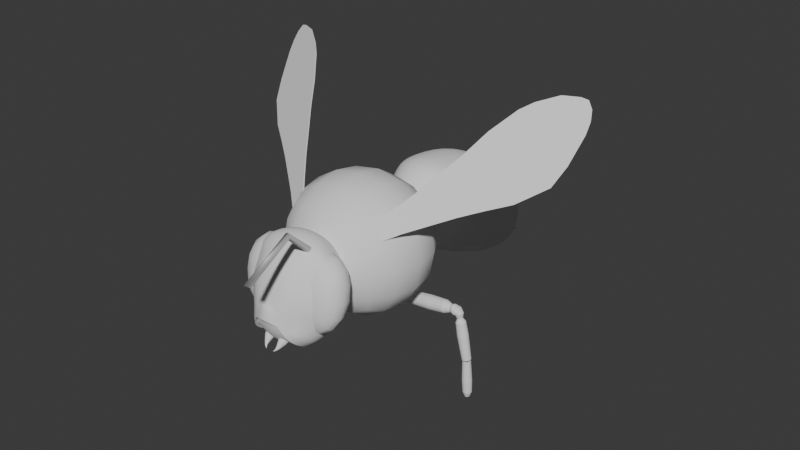 # Source: monster_bee.blend  (saved by Blender 4.4.32; exported with 4.5.12 LTS)
import bpy
from mathutils import Matrix  # noqa: F401  (used for matrix-valued properties, if any)

bpy.ops.wm.read_factory_settings(use_empty=True)
scene = bpy.context.scene
scene.name = 'Scene'

# ---- collections
col_collection = bpy.data.collections.new('Collection'); scene.collection.children.link(col_collection)

# ---- node groups
ng_smooth_by_angle = bpy.data.node_groups.new('Smooth by Angle', 'GeometryNodeTree')
_s = ng_smooth_by_angle.interface.new_socket(name='Mesh', in_out='OUTPUT', socket_type='NodeSocketGeometry')
_s = ng_smooth_by_angle.interface.new_socket(name='Mesh', in_out='INPUT', socket_type='NodeSocketGeometry')
_s = ng_smooth_by_angle.interface.new_socket(name='Angle', in_out='INPUT', socket_type='NodeSocketFloat')
_s.subtype = 'ANGLE'
_s.default_value = 0.5236
_s.min_value = 0.0
_s.max_value = 3.142
_s.description = 'Maximum face angle for smooth edges'
_s = ng_smooth_by_angle.interface.new_socket(name='Ignore Sharpness', in_out='INPUT', socket_type='NodeSocketBool')
_s.force_non_field = True
ng_smooth_by_angle.description = 'Set the sharpness of mesh edges based on the angle between the neighboring faces'
ng_smooth_by_angle.is_modifier = True
_N = ng_smooth_by_angle.nodes; _L = ng_smooth_by_angle.links
n0 = _N.new('GeometryNodeSetShadeSmooth'); n0.name = 'Set Shade Smooth'; n0.location = (120, -80)
n0.domain = 'EDGE'
n1 = _N.new('GeometryNodeSetShadeSmooth'); n1.name = 'Set Shade Smooth.001'; n1.location = (300, -80)
n2 = _N.new('NodeGroupOutput'); n2.name = 'Group Output'; n2.location = (480, -80)
n3 = _N.new('GeometryNodeInputMeshEdgeAngle'); n3.name = 'Edge Angle'; n3.location = (-440, -240)
n4 = _N.new('NodeGroupInput'); n4.name = 'Group Input'; n4.location = (-80, -80)
n5 = _N.new('GeometryNodeInputEdgeSmooth'); n5.name = 'Is Edge Smooth'; n5.location = (-260, -120)
n6 = _N.new('GeometryNodeInputShadeSmooth'); n6.name = 'Is Shade Smooth'; n6.location = (-440, -397)
n7 = _N.new('FunctionNodeCompare'); n7.name = 'Compare'; n7.location = (-260, -260)
n7.operation = 'LESS_EQUAL'
n7.inputs[6].default_value = (0.0, 0.0, 0.0, 0.0)
n7.inputs[7].default_value = (0.0, 0.0, 0.0, 0.0)
n8 = _N.new('FunctionNodeBooleanMath'); n8.name = 'Boolean Math.001'; n8.location = (-80, -260)
n9 = _N.new('NodeGroupInput'); n9.name = 'Group Input.001'; n9.location = (-440, -329)
n10 = _N.new('NodeGroupInput'); n10.name = 'Group Input.002'; n10.location = (-259, -189)
n11 = _N.new('FunctionNodeBooleanMath'); n11.name = 'Boolean Math'; n11.location = (-80, -149)
n11.operation = 'OR'
n12 = _N.new('FunctionNodeBooleanMath'); n12.name = 'Boolean Math.002'; n12.location = (-260, -380)
n12.operation = 'OR'
n13 = _N.new('NodeGroupInput'); n13.name = 'Group Input.003'; n13.location = (-440, -460)
_L.new(n3.outputs[0], n7.inputs[0])
_L.new(n1.outputs[0], n2.inputs[0])
_L.new(n9.outputs[1], n7.inputs[1])
_L.new(n7.outputs[0], n8.inputs[0])
_L.new(n4.outputs[0], n0.inputs[0])
_L.new(n0.outputs[0], n1.inputs[0])
_L.new(n8.outputs[0], n0.inputs[2])
_L.new(n10.outputs[2], n11.inputs[1])
_L.new(n5.outputs[0], n11.inputs[0])
_L.new(n11.outputs[0], n0.inputs[1])
_L.new(n13.outputs[2], n12.inputs[1])
_L.new(n6.outputs[0], n12.inputs[0])
_L.new(n12.outputs[0], n8.inputs[1])
n2.is_active_output = True

# ---- world
world_world = bpy.data.worlds.new('World'); scene.world = world_world
world_world.use_nodes = True; world_world.node_tree.nodes.clear()
_N = world_world.node_tree.nodes; _L = world_world.node_tree.links
n0 = _N.new('ShaderNodeOutputWorld'); n0.name = 'World Output'; n0.location = (300, 300)
n1 = _N.new('ShaderNodeBackground'); n1.name = 'Background'; n1.location = (10, 300)
n1.inputs[0].default_value = (0.05088, 0.05088, 0.05088, 1.0)
_L.new(n1.outputs[0], n0.inputs[0])
n0.is_active_output = True
world_world.color = (0.05088, 0.05088, 0.05088)
world_world.sun_shadow_jitter_overblur = 0.0

# ---- meshes
me_cylinder = bpy.data.meshes.new('Cylinder')
me_cylinder.from_pydata([(0.03678, -1.526, -0.09396), (0.07384, -1.387, -0.03305), (0.09094, -1.389, -0.03084), (0.106, -1.395, -0.02449), (0.1171, -1.404, -0.01477), (0.1231, -1.415, -0.002833), (0.1231, -1.427, 0.009866), (0.1171, -1.438, 0.0218), (0.106, -1.447, 0.03153), (0.09094, -1.453, 0.03788), (0.07384, -1.455, 0.04008), (0.05674, -1.453, 0.03788), (0.0417, -1.447, 0.03153), (0.03054, -1.438, 0.0218), (0.0246, -1.427, 0.009866), (0.0246, -1.415, -0.002833), (0.03054, -1.404, -0.01477), (0.0417, -1.395, -0.02449), (0.05674, -1.389, -0.03084), (0.05595, -1.501, -0.08507), (0.06412, -1.475, -0.0738), (0.07384, -1.427, -0.0537), (0.08658, -1.43, -0.05308), (0.07005, -1.478, -0.07525), (0.05815, -1.504, -0.08642), (0.09778, -1.436, -0.04922), (0.07526, -1.483, -0.07476), (0.06008, -1.507, -0.08672), (0.1061, -1.443, -0.0426), (0.07912, -1.488, -0.07239), (0.06152, -1.51, -0.08594), (0.1105, -1.452, -0.03401), (0.08118, -1.493, -0.06843), (0.06228, -1.513, -0.08417), (0.1105, -1.461, -0.02449), (0.08118, -1.498, -0.06335), (0.06228, -1.515, -0.08163), (0.1061, -1.469, -0.01518), (0.07912, -1.501, -0.05777), (0.06152, -1.517, -0.07863), (0.09778, -1.475, -0.007208), (0.07526, -1.503, -0.05235), (0.06008, -1.517, -0.07551), (0.08658, -1.478, -0.001538), (0.07005, -1.504, -0.04776), (0.05815, -1.517, -0.07267), (0.07384, -1.479, 0.001148), (0.06412, -1.502, -0.04455), (0.05595, -1.515, -0.07044), (0.0611, -1.476, 0.0005268), (0.0582, -1.499, -0.0431), (0.05375, -1.513, -0.0691), (0.0499, -1.471, -0.003328), (0.05299, -1.494, -0.04358), (0.05182, -1.51, -0.0688), (0.04159, -1.463, -0.00995), (0.04912, -1.489, -0.04595), (0.05038, -1.507, -0.06958), (0.03717, -1.454, -0.01854), (0.04707, -1.483, -0.04992), (0.04962, -1.504, -0.07134), (0.03717, -1.445, -0.02807), (0.04707, -1.479, -0.055), (0.04962, -1.502, -0.07388), (0.04159, -1.437, -0.03737), (0.04912, -1.475, -0.06058), (0.05038, -1.5, -0.07689), (0.0499, -1.431, -0.04534), (0.05299, -1.473, -0.06599), (0.05182, -1.499, -0.08), (0.0611, -1.428, -0.05101), (0.0582, -1.473, -0.07058), (0.05375, -1.5, -0.08284)], [], [(21, 1, 2, 22), (22, 2, 3, 25), (25, 3, 4, 28), (28, 4, 5, 31), (31, 5, 6, 34), (34, 6, 7, 37), (37, 7, 8, 40), (40, 8, 9, 43), (43, 9, 10, 46), (46, 10, 11, 49), (49, 11, 12, 52), (52, 12, 13, 55), (55, 13, 14, 58), (58, 14, 15, 61), (61, 15, 16, 64), (64, 16, 17, 67), (2, 1, 18, 17, 16, 15, 14, 13, 12, 11, 10, 9, 8, 7, 6, 5, 4, 3), (67, 17, 18, 70), (70, 18, 1, 21), (0, 72, 19), (72, 71, 20, 19), (71, 70, 21, 20), (0, 69, 72), (69, 68, 71, 72), (68, 67, 70, 71), (0, 66, 69), (66, 65, 68, 69), (65, 64, 67, 68), (0, 63, 66), (63, 62, 65, 66), (62, 61, 64, 65), (0, 60, 63), (60, 59, 62, 63), (59, 58, 61, 62), (0, 57, 60), (57, 56, 59, 60), (56, 55, 58, 59), (0, 54, 57), (54, 53, 56, 57), (53, 52, 55, 56), (0, 51, 54), (51, 50, 53, 54), (50, 49, 52, 53), (0, 48, 51), (48, 47, 50, 51), (47, 46, 49, 50), (0, 45, 48), (45, 44, 47, 48), (44, 43, 46, 47), (0, 42, 45), (42, 41, 44, 45), (41, 40, 43, 44), (0, 39, 42), (39, 38, 41, 42), (38, 37, 40, 41), (0, 36, 39), (36, 35, 38, 39), (35, 34, 37, 38), (0, 33, 36), (33, 32, 35, 36), (32, 31, 34, 35), (0, 30, 33), (30, 29, 32, 33), (29, 28, 31, 32), (0, 27, 30), (27, 26, 29, 30), (26, 25, 28, 29), (0, 24, 27), (24, 23, 26, 27), (23, 22, 25, 26), (0, 19, 24), (19, 20, 23, 24), (20, 21, 22, 23)])
_uv = me_cylinder.uv_layers.new(name='UVMap')
_uv.uv.foreach_set('vector', [1.0, 0.8775, 1.0, 1.0, 0.9444, 1.0, 0.9444, 0.8775, 0.9444, 0.8775, 0.9444, 1.0, 0.8889, 1.0, 0.8889, 0.8775, 0.8889, 0.8775, 0.8889, 1.0, 0.8333, 1.0, 0.8333, 0.8775, 0.8333, 0.8775, 0.8333, 1.0, 0.7778, 1.0, 0.7778, 0.8775, 0.7778, 0.8775, 0.7778, 1.0, 0.7222, 1.0, 0.7222, 0.8775, 0.7222, 0.8775, 0.7222, 1.0, 0.6667, 1.0, 0.6667, 0.8775, 0.6667, 0.8775, 0.6667, 1.0, 0.6111, 1.0, 0.6111, 0.8775, 0.6111, 0.8775, 0.6111, 1.0, 0.5556, 1.0, 0.5556, 0.8775, 0.5556, 0.8775, 0.5556, 1.0, 0.5, 1.0, 0.5, 0.8775, 0.5, 0.8775, 0.5, 1.0, 0.4444, 1.0, 0.4444, 0.8775, 0.4444, 0.8775, 0.4444, 1.0, 0.3889, 1.0, 0.3889, 0.8775, 0.3889, 0.8775, 0.3889, 1.0, 0.3333, 1.0, 0.3333, 0.8775, 0.3333, 0.8775, 0.3333, 1.0, 0.2778, 1.0, 0.2778, 0.8775, 0.2778, 0.8775, 0.2778, 1.0, 0.2222, 1.0, 0.2222, 0.8775, 0.2222, 0.8775, 0.2222, 1.0, 0.1667, 1.0, 0.1667, 0.8775, 0.1667, 0.8775, 0.1667, 1.0, 0.1111, 1.0, 0.1111, 0.8775, 0.3321, 0.4755, 0.25, 0.49, 0.1679, 0.4755, 0.09573, 0.4339, 0.04215, 0.37, 0.01365, 0.2917, 0.01365, 0.2083, 0.04215, 0.13, 0.09573, 0.06615, 0.1679, 0.02447, 0.25, 0.01, 0.3321, 0.02447, 0.4043, 0.06615, 0.4578, 0.13, 0.4864, 0.2083, 0.4864, 0.2917, 0.4578, 0.37, 0.4043, 0.4339, 0.1111, 0.8775, 0.1111, 1.0, 0.05556, 1.0, 0.05556, 0.8775, 0.05556, 0.8775, 0.05556, 1.0, -1.863e-07, 1.0, -1.863e-07, 0.8775, 0.05556, 0.5, 0.05556, 0.6275, -1.863e-07, 0.6275, 0.05556, 0.6275, 0.05556, 0.7525, -1.863e-07, 0.7525, -1.863e-07, 0.6275, 0.05556, 0.7525, 0.05556, 0.8775, -1.863e-07, 0.8775, -1.863e-07, 0.7525, 0.1111, 0.5, 0.1111, 0.6275, 0.05556, 0.6275, 0.1111, 0.6275, 0.1111, 0.7525, 0.05556, 0.7525, 0.05556, 0.6275, 0.1111, 0.7525, 0.1111, 0.8775, 0.05556, 0.8775, 0.05556, 0.7525, 0.1667, 0.5, 0.1667, 0.6275, 0.1111, 0.6275, 0.1667, 0.6275, 0.1667, 0.7525, 0.1111, 0.7525, 0.1111, 0.6275, 0.1667, 0.7525, 0.1667, 0.8775, 0.1111, 0.8775, 0.1111, 0.7525, 0.2222, 0.5, 0.2222, 0.6275, 0.1667, 0.6275, 0.2222, 0.6275, 0.2222, 0.7525, 0.1667, 0.7525, 0.1667, 0.6275, 0.2222, 0.7525, 0.2222, 0.8775, 0.1667, 0.8775, 0.1667, 0.7525, 0.2778, 0.5, 0.2778, 0.6275, 0.2222, 0.6275, 0.2778, 0.6275, 0.2778, 0.7525, 0.2222, 0.7525, 0.2222, 0.6275, 0.2778, 0.7525, 0.2778, 0.8775, 0.2222, 0.8775, 0.2222, 0.7525, 0.3333, 0.5, 0.3333, 0.6275, 0.2778, 0.6275, 0.3333, 0.6275, 0.3333, 0.7525, 0.2778, 0.7525, 0.2778, 0.6275, 0.3333, 0.7525, 0.3333, 0.8775, 0.2778, 0.8775, 0.2778, 0.7525, 0.3889, 0.5, 0.3889, 0.6275, 0.3333, 0.6275, 0.3889, 0.6275, 0.3889, 0.7525, 0.3333, 0.7525, 0.3333, 0.6275, 0.3889, 0.7525, 0.3889, 0.8775, 0.3333, 0.8775, 0.3333, 0.7525, 0.4444, 0.5, 0.4444, 0.6275, 0.3889, 0.6275, 0.4444, 0.6275, 0.4444, 0.7525, 0.3889, 0.7525, 0.3889, 0.6275, 0.4444, 0.7525, 0.4444, 0.8775, 0.3889, 0.8775, 0.3889, 0.7525, 0.5, 0.5, 0.5, 0.6275, 0.4444, 0.6275, 0.5, 0.6275, 0.5, 0.7525, 0.4444, 0.7525, 0.4444, 0.6275, 0.5, 0.7525, 0.5, 0.8775, 0.4444, 0.8775, 0.4444, 0.7525, 0.5556, 0.5, 0.5556, 0.6275, 0.5, 0.6275, 0.5556, 0.6275, 0.5556, 0.7525, 0.5, 0.7525, 0.5, 0.6275, 0.5556, 0.7525, 0.5556, 0.8775, 0.5, 0.8775, 0.5, 0.7525, 0.6111, 0.5, 0.6111, 0.6275, 0.5556, 0.6275, 0.6111, 0.6275, 0.6111, 0.7525, 0.5556, 0.7525, 0.5556, 0.6275, 0.6111, 0.7525, 0.6111, 0.8775, 0.5556, 0.8775, 0.5556, 0.7525, 0.6667, 0.5, 0.6667, 0.6275, 0.6111, 0.6275, 0.6667, 0.6275, 0.6667, 0.7525, 0.6111, 0.7525, 0.6111, 0.6275, 0.6667, 0.7525, 0.6667, 0.8775, 0.6111, 0.8775, 0.6111, 0.7525, 0.7222, 0.5, 0.7222, 0.6275, 0.6667, 0.6275, 0.7222, 0.6275, 0.7222, 0.7525, 0.6667, 0.7525, 0.6667, 0.6275, 0.7222, 0.7525, 0.7222, 0.8775, 0.6667, 0.8775, 0.6667, 0.7525, 0.7778, 0.5, 0.7778, 0.6275, 0.7222, 0.6275, 0.7778, 0.6275, 0.7778, 0.7525, 0.7222, 0.7525, 0.7222, 0.6275, 0.7778, 0.7525, 0.7778, 0.8775, 0.7222, 0.8775, 0.7222, 0.7525, 0.8333, 0.5, 0.8333, 0.6275, 0.7778, 0.6275, 0.8333, 0.6275, 0.8333, 0.7525, 0.7778, 0.7525, 0.7778, 0.6275, 0.8333, 0.7525, 0.8333, 0.8775, 0.7778, 0.8775, 0.7778, 0.7525, 0.8889, 0.5, 0.8889, 0.6275, 0.8333, 0.6275, 0.8889, 0.6275, 0.8889, 0.7525, 0.8333, 0.7525, 0.8333, 0.6275, 0.8889, 0.7525, 0.8889, 0.8775, 0.8333, 0.8775, 0.8333, 0.7525, 0.9444, 0.5, 0.9444, 0.6275, 0.8889, 0.6275, 0.9444, 0.6275, 0.9444, 0.7525, 0.8889, 0.7525, 0.8889, 0.6275, 0.9444, 0.7525, 0.9444, 0.8775, 0.8889, 0.8775, 0.8889, 0.7525, 1.0, 0.5, 1.0, 0.6275, 0.9444, 0.6275, 1.0, 0.6275, 1.0, 0.7525, 0.9444, 0.7525, 0.9444, 0.6275, 1.0, 0.7525, 1.0, 0.8775, 0.9444, 0.8775, 0.9444, 0.7525])
me_cylinder.update()
me_cube = bpy.data.meshes.new('Cube')
me_cube.from_pydata([(0.1059, -1.316, 0.2238), (0.1168, -1.24, 0.6199), (0.1086, -1.145, 0.1564), (0.1196, -1.01, 0.5659), (0.4108, -1.32, 0.2174), (0.4217, -1.245, 0.6131), (0.4135, -1.15, 0.1499), (0.4245, -1.015, 0.5591), (0.08502, -1.187, 0.1406), (0.07263, -1.241, 0.1458), (0.08338, -1.288, 0.1807), (0.08564, -1.313, 0.2956), (0.07761, -1.298, 0.4199), (0.09212, -1.275, 0.5405), (0.09591, -1.186, 0.6395), (0.08596, -1.114, 0.6389), (0.09755, -1.05, 0.6075), (0.09529, -1.012, 0.4783), (0.08098, -1.046, 0.3565), (0.08881, -1.079, 0.2331), (0.3509, -1.153, 0.12), (0.2602, -1.15, 0.1041), (0.17, -1.151, 0.1238), (0.1826, -0.9878, 0.5906), (0.2735, -0.9777, 0.6015), (0.3635, -0.9909, 0.5866), (0.4447, -1.018, 0.4706), (0.4527, -1.052, 0.3482), (0.4382, -1.085, 0.2254), (0.4328, -1.293, 0.1733), (0.4444, -1.247, 0.138), (0.4344, -1.192, 0.1332), (0.447, -1.056, 0.5998), (0.4577, -1.121, 0.6306), (0.4453, -1.192, 0.6318), (0.4415, -1.281, 0.5327), (0.4494, -1.304, 0.4117), (0.435, -1.319, 0.2879), (0.1669, -1.337, 0.1974), (0.2568, -1.348, 0.1827), (0.3478, -1.339, 0.1935), (0.3603, -1.254, 0.6484), (0.2701, -1.258, 0.6672), (0.1794, -1.251, 0.6524), (0.03855, -1.272, 0.273), (0.02585, -1.246, 0.406), (0.04546, -1.213, 0.5357), (0.02313, -1.201, 0.2489), (0.00918, -1.169, 0.3883), (0.03041, -1.139, 0.526), (0.0403, -1.127, 0.2385), (0.02769, -1.093, 0.3697), (0.04721, -1.068, 0.5014), (0.1673, -1.059, 0.2178), (0.1657, -1.008, 0.3451), (0.1742, -0.9755, 0.4761), (0.2637, -1.05, 0.2053), (0.2675, -0.9964, 0.3394), (0.271, -0.9636, 0.4778), (0.3601, -1.062, 0.2135), (0.3689, -1.011, 0.3406), (0.367, -0.9788, 0.4718), (0.4849, -1.134, 0.2286), (0.5045, -1.101, 0.3591), (0.4918, -1.076, 0.4915), (0.4999, -1.209, 0.2383), (0.5212, -1.178, 0.3769), (0.5072, -1.147, 0.5153), (0.4831, -1.279, 0.2631), (0.5026, -1.254, 0.3954), (0.49, -1.221, 0.5258), (0.3561, -1.355, 0.2898), (0.3646, -1.342, 0.4228), (0.363, -1.313, 0.5509), (0.2594, -1.367, 0.2876), (0.2628, -1.354, 0.428), (0.2666, -1.322, 0.5626), (0.1633, -1.352, 0.2941), (0.1614, -1.339, 0.4273), (0.1702, -1.31, 0.5551), (0.1617, -1.201, 0.0733), (0.2575, -1.205, 0.04812), (0.3545, -1.204, 0.06922), (0.155, -1.261, 0.07298), (0.256, -1.268, 0.04687), (0.3582, -1.264, 0.06868), (0.1599, -1.309, 0.116), (0.2557, -1.319, 0.09318), (0.3527, -1.312, 0.1119), (0.3704, -1.036, 0.6647), (0.2746, -1.025, 0.6875), (0.1776, -1.032, 0.669), (0.3753, -1.104, 0.7034), (0.2743, -1.097, 0.7291), (0.1721, -1.1, 0.7079), (0.3687, -1.181, 0.6987), (0.2728, -1.178, 0.7232), (0.1759, -1.178, 0.703)], [], [(44, 45, 48, 47), (45, 46, 49, 48), (47, 48, 51, 50), (48, 49, 52, 51), (0, 11, 44, 10), (11, 12, 45, 44), (12, 13, 46, 45), (13, 1, 14, 46), (46, 14, 15, 49), (49, 15, 16, 52), (52, 16, 3, 17), (51, 52, 17, 18), (50, 51, 18, 19), (8, 50, 19, 2), (9, 47, 50, 8), (10, 44, 47, 9), (53, 54, 57, 56), (54, 55, 58, 57), (56, 57, 60, 59), (57, 58, 61, 60), (2, 19, 53, 22), (19, 18, 54, 53), (18, 17, 55, 54), (17, 3, 23, 55), (55, 23, 24, 58), (58, 24, 25, 61), (61, 25, 7, 26), (60, 61, 26, 27), (59, 60, 27, 28), (20, 59, 28, 6), (21, 56, 59, 20), (22, 53, 56, 21), (62, 63, 66, 65), (63, 64, 67, 66), (65, 66, 69, 68), (66, 67, 70, 69), (6, 28, 62, 31), (28, 27, 63, 62), (27, 26, 64, 63), (26, 7, 32, 64), (64, 32, 33, 67), (67, 33, 34, 70), (70, 34, 5, 35), (69, 70, 35, 36), (68, 69, 36, 37), (29, 68, 37, 4), (30, 65, 68, 29), (31, 62, 65, 30), (71, 72, 75, 74), (72, 73, 76, 75), (74, 75, 78, 77), (75, 76, 79, 78), (4, 37, 71, 40), (37, 36, 72, 71), (36, 35, 73, 72), (35, 5, 41, 73), (73, 41, 42, 76), (76, 42, 43, 79), (79, 43, 1, 13), (78, 79, 13, 12), (77, 78, 12, 11), (38, 77, 11, 0), (39, 74, 77, 38), (40, 71, 74, 39), (80, 81, 84, 83), (81, 82, 85, 84), (83, 84, 87, 86), (84, 85, 88, 87), (2, 22, 80, 8), (22, 21, 81, 80), (21, 20, 82, 81), (20, 6, 31, 82), (82, 31, 30, 85), (85, 30, 29, 88), (88, 29, 4, 40), (87, 88, 40, 39), (86, 87, 39, 38), (10, 86, 38, 0), (9, 83, 86, 10), (8, 80, 83, 9), (89, 90, 93, 92), (90, 91, 94, 93), (92, 93, 96, 95), (93, 94, 97, 96), (7, 25, 89, 32), (25, 24, 90, 89), (24, 23, 91, 90), (23, 3, 16, 91), (91, 16, 15, 94), (94, 15, 14, 97), (97, 14, 1, 43), (96, 97, 43, 42), (95, 96, 42, 41), (34, 95, 41, 5), (33, 92, 95, 34), (32, 89, 92, 33)])
me_cube.polygons.foreach_set('use_smooth', [True] * 96)
_uv = me_cube.uv_layers.new(name='UVMap')
_uv.uv.foreach_set('vector', [0.4375, 0.0625, 0.5, 0.0625, 0.5, 0.125, 0.4375, 0.125, 0.5, 0.0625, 0.5625, 0.0625, 0.5625, 0.125, 0.5, 0.125, 0.4375, 0.125, 0.5, 0.125, 0.5, 0.1875, 0.4375, 0.1875, 0.5, 0.125, 0.5625, 0.125, 0.5625, 0.1875, 0.5, 0.1875, 0.375, 0.0, 0.4375, 0.0, 0.4375, 0.0625, 0.375, 0.0625, 0.4375, 0.0, 0.5, 0.0, 0.5, 0.0625, 0.4375, 0.0625, 0.5, 0.0, 0.5625, 0.0, 0.5625, 0.0625, 0.5, 0.0625, 0.5625, 0.0, 0.625, 0.0, 0.625, 0.0625, 0.5625, 0.0625, 0.5625, 0.0625, 0.625, 0.0625, 0.625, 0.125, 0.5625, 0.125, 0.5625, 0.125, 0.625, 0.125, 0.625, 0.1875, 0.5625, 0.1875, 0.5625, 0.1875, 0.625, 0.1875, 0.625, 0.25, 0.5625, 0.25, 0.5, 0.1875, 0.5625, 0.1875, 0.5625, 0.25, 0.5, 0.25, 0.4375, 0.1875, 0.5, 0.1875, 0.5, 0.25, 0.4375, 0.25, 0.375, 0.1875, 0.4375, 0.1875, 0.4375, 0.25, 0.375, 0.25, 0.375, 0.125, 0.4375, 0.125, 0.4375, 0.1875, 0.375, 0.1875, 0.375, 0.0625, 0.4375, 0.0625, 0.4375, 0.125, 0.375, 0.125, 0.4375, 0.3125, 0.5, 0.3125, 0.5, 0.375, 0.4375, 0.375, 0.5, 0.3125, 0.5625, 0.3125, 0.5625, 0.375, 0.5, 0.375, 0.4375, 0.375, 0.5, 0.375, 0.5, 0.4375, 0.4375, 0.4375, 0.5, 0.375, 0.5625, 0.375, 0.5625, 0.4375, 0.5, 0.4375, 0.375, 0.25, 0.4375, 0.25, 0.4375, 0.3125, 0.375, 0.3125, 0.4375, 0.25, 0.5, 0.25, 0.5, 0.3125, 0.4375, 0.3125, 0.5, 0.25, 0.5625, 0.25, 0.5625, 0.3125, 0.5, 0.3125, 0.5625, 0.25, 0.625, 0.25, 0.625, 0.3125, 0.5625, 0.3125, 0.5625, 0.3125, 0.625, 0.3125, 0.625, 0.375, 0.5625, 0.375, 0.5625, 0.375, 0.625, 0.375, 0.625, 0.4375, 0.5625, 0.4375, 0.5625, 0.4375, 0.625, 0.4375, 0.625, 0.5, 0.5625, 0.5, 0.5, 0.4375, 0.5625, 0.4375, 0.5625, 0.5, 0.5, 0.5, 0.4375, 0.4375, 0.5, 0.4375, 0.5, 0.5, 0.4375, 0.5, 0.375, 0.4375, 0.4375, 0.4375, 0.4375, 0.5, 0.375, 0.5, 0.375, 0.375, 0.4375, 0.375, 0.4375, 0.4375, 0.375, 0.4375, 0.375, 0.3125, 0.4375, 0.3125, 0.4375, 0.375, 0.375, 0.375, 0.4375, 0.5625, 0.5, 0.5625, 0.5, 0.625, 0.4375, 0.625, 0.5, 0.5625, 0.5625, 0.5625, 0.5625, 0.625, 0.5, 0.625, 0.4375, 0.625, 0.5, 0.625, 0.5, 0.6875, 0.4375, 0.6875, 0.5, 0.625, 0.5625, 0.625, 0.5625, 0.6875, 0.5, 0.6875, 0.375, 0.5, 0.4375, 0.5, 0.4375, 0.5625, 0.375, 0.5625, 0.4375, 0.5, 0.5, 0.5, 0.5, 0.5625, 0.4375, 0.5625, 0.5, 0.5, 0.5625, 0.5, 0.5625, 0.5625, 0.5, 0.5625, 0.5625, 0.5, 0.625, 0.5, 0.625, 0.5625, 0.5625, 0.5625, 0.5625, 0.5625, 0.625, 0.5625, 0.625, 0.625, 0.5625, 0.625, 0.5625, 0.625, 0.625, 0.625, 0.625, 0.6875, 0.5625, 0.6875, 0.5625, 0.6875, 0.625, 0.6875, 0.625, 0.75, 0.5625, 0.75, 0.5, 0.6875, 0.5625, 0.6875, 0.5625, 0.75, 0.5, 0.75, 0.4375, 0.6875, 0.5, 0.6875, 0.5, 0.75, 0.4375, 0.75, 0.375, 0.6875, 0.4375, 0.6875, 0.4375, 0.75, 0.375, 0.75, 0.375, 0.625, 0.4375, 0.625, 0.4375, 0.6875, 0.375, 0.6875, 0.375, 0.5625, 0.4375, 0.5625, 0.4375, 0.625, 0.375, 0.625, 0.4375, 0.8125, 0.5, 0.8125, 0.5, 0.875, 0.4375, 0.875, 0.5, 0.8125, 0.5625, 0.8125, 0.5625, 0.875, 0.5, 0.875, 0.4375, 0.875, 0.5, 0.875, 0.5, 0.9375, 0.4375, 0.9375, 0.5, 0.875, 0.5625, 0.875, 0.5625, 0.9375, 0.5, 0.9375, 0.375, 0.75, 0.4375, 0.75, 0.4375, 0.8125, 0.375, 0.8125, 0.4375, 0.75, 0.5, 0.75, 0.5, 0.8125, 0.4375, 0.8125, 0.5, 0.75, 0.5625, 0.75, 0.5625, 0.8125, 0.5, 0.8125, 0.5625, 0.75, 0.625, 0.75, 0.625, 0.8125, 0.5625, 0.8125, 0.5625, 0.8125, 0.625, 0.8125, 0.625, 0.875, 0.5625, 0.875, 0.5625, 0.875, 0.625, 0.875, 0.625, 0.9375, 0.5625, 0.9375, 0.5625, 0.9375, 0.625, 0.9375, 0.625, 1.0, 0.5625, 1.0, 0.5, 0.9375, 0.5625, 0.9375, 0.5625, 1.0, 0.5, 1.0, 0.4375, 0.9375, 0.5, 0.9375, 0.5, 1.0, 0.4375, 1.0, 0.375, 0.9375, 0.4375, 0.9375, 0.4375, 1.0, 0.375, 1.0, 0.375, 0.875, 0.4375, 0.875, 0.4375, 0.9375, 0.375, 0.9375, 0.375, 0.8125, 0.4375, 0.8125, 0.4375, 0.875, 0.375, 0.875, 0.1875, 0.5625, 0.25, 0.5625, 0.25, 0.625, 0.1875, 0.625, 0.25, 0.5625, 0.3125, 0.5625, 0.3125, 0.625, 0.25, 0.625, 0.1875, 0.625, 0.25, 0.625, 0.25, 0.6875, 0.1875, 0.6875, 0.25, 0.625, 0.3125, 0.625, 0.3125, 0.6875, 0.25, 0.6875, 0.125, 0.5, 0.1875, 0.5, 0.1875, 0.5625, 0.125, 0.5625, 0.1875, 0.5, 0.25, 0.5, 0.25, 0.5625, 0.1875, 0.5625, 0.25, 0.5, 0.3125, 0.5, 0.3125, 0.5625, 0.25, 0.5625, 0.3125, 0.5, 0.375, 0.5, 0.375, 0.5625, 0.3125, 0.5625, 0.3125, 0.5625, 0.375, 0.5625, 0.375, 0.625, 0.3125, 0.625, 0.3125, 0.625, 0.375, 0.625, 0.375, 0.6875, 0.3125, 0.6875, 0.3125, 0.6875, 0.375, 0.6875, 0.375, 0.75, 0.3125, 0.75, 0.25, 0.6875, 0.3125, 0.6875, 0.3125, 0.75, 0.25, 0.75, 0.1875, 0.6875, 0.25, 0.6875, 0.25, 0.75, 0.1875, 0.75, 0.125, 0.6875, 0.1875, 0.6875, 0.1875, 0.75, 0.125, 0.75, 0.125, 0.625, 0.1875, 0.625, 0.1875, 0.6875, 0.125, 0.6875, 0.125, 0.5625, 0.1875, 0.5625, 0.1875, 0.625, 0.125, 0.625, 0.6875, 0.5625, 0.75, 0.5625, 0.75, 0.625, 0.6875, 0.625, 0.75, 0.5625, 0.8125, 0.5625, 0.8125, 0.625, 0.75, 0.625, 0.6875, 0.625, 0.75, 0.625, 0.75, 0.6875, 0.6875, 0.6875, 0.75, 0.625, 0.8125, 0.625, 0.8125, 0.6875, 0.75, 0.6875, 0.625, 0.5, 0.6875, 0.5, 0.6875, 0.5625, 0.625, 0.5625, 0.6875, 0.5, 0.75, 0.5, 0.75, 0.5625, 0.6875, 0.5625, 0.75, 0.5, 0.8125, 0.5, 0.8125, 0.5625, 0.75, 0.5625, 0.8125, 0.5, 0.875, 0.5, 0.875, 0.5625, 0.8125, 0.5625, 0.8125, 0.5625, 0.875, 0.5625, 0.875, 0.625, 0.8125, 0.625, 0.8125, 0.625, 0.875, 0.625, 0.875, 0.6875, 0.8125, 0.6875, 0.8125, 0.6875, 0.875, 0.6875, 0.875, 0.75, 0.8125, 0.75, 0.75, 0.6875, 0.8125, 0.6875, 0.8125, 0.75, 0.75, 0.75, 0.6875, 0.6875, 0.75, 0.6875, 0.75, 0.75, 0.6875, 0.75, 0.625, 0.6875, 0.6875, 0.6875, 0.6875, 0.75, 0.625, 0.75, 0.625, 0.625, 0.6875, 0.625, 0.6875, 0.6875, 0.625, 0.6875, 0.625, 0.5625, 0.6875, 0.5625, 0.6875, 0.625, 0.625, 0.625])
me_cube.update()
me_circle = bpy.data.meshes.new('Circle')
me_circle.from_pydata([(0.3853, -0.7827, 0.7137), (0.3508, -0.7489, 0.7932), (0.4053, -0.6704, 0.8691), (0.5112, -0.5405, 0.9819), (0.6092, -0.4172, 1.091), (0.7306, -0.2501, 1.248), (0.8422, -0.09797, 1.39), (0.9572, 0.0777, 1.566), (1.107, 0.2649, 1.731), (1.2, 0.3532, 1.791), (1.361, 0.4779, 1.851), (1.498, 0.5483, 1.848), (1.558, 0.5694, 1.831), (1.603, 0.5523, 1.768), (1.624, 0.5089, 1.685), (1.624, 0.4461, 1.59), (1.582, 0.2791, 1.368), (1.523, 0.1464, 1.213), (1.316, -0.05277, 1.076), (1.132, -0.191, 1.014), (0.9645, -0.3202, 0.9519), (0.8004, -0.4536, 0.8807), (0.6217, -0.5995, 0.8024), (0.5039, -0.7034, 0.7389), (0.3813, -0.775, 0.7087), (0.3468, -0.7413, 0.7882), (0.4012, -0.6628, 0.8641), (0.5072, -0.5328, 0.9769), (0.6051, -0.4096, 1.086), (0.7265, -0.2424, 1.243), (0.8382, -0.09032, 1.385), (0.9532, 0.08535, 1.561), (1.103, 0.2726, 1.726), (1.196, 0.3609, 1.786), (1.357, 0.4855, 1.846), (1.494, 0.556, 1.843), (1.554, 0.5771, 1.826), (1.599, 0.56, 1.763), (1.62, 0.5166, 1.68), (1.62, 0.4538, 1.585), (1.578, 0.2867, 1.363), (1.519, 0.1541, 1.208), (1.312, -0.04512, 1.071), (1.128, -0.1834, 1.009), (0.9604, -0.3125, 0.9469), (0.7963, -0.446, 0.8757), (0.6176, -0.5918, 0.7974), (0.4998, -0.6957, 0.7339)], [], [(1, 0, 23, 22, 21, 20, 19, 18, 17, 16, 15, 14, 13, 12, 11, 10, 9, 8, 7, 6, 5, 4, 3, 2), (25, 26, 27, 28, 29, 30, 31, 32, 33, 34, 35, 36, 37, 38, 39, 40, 41, 42, 43, 44, 45, 46, 47, 24), (8, 9, 33, 32), (23, 0, 24, 47), (1, 2, 26, 25), (16, 17, 41, 40), (9, 10, 34, 33), (2, 3, 27, 26), (17, 18, 42, 41), (10, 11, 35, 34), (3, 4, 28, 27), (18, 19, 43, 42), (11, 12, 36, 35), (4, 5, 29, 28), (19, 20, 44, 43), (12, 13, 37, 36), (5, 6, 30, 29), (20, 21, 45, 44), (13, 14, 38, 37), (6, 7, 31, 30), (21, 22, 46, 45), (14, 15, 39, 38), (7, 8, 32, 31), (22, 23, 47, 46), (0, 1, 25, 24), (15, 16, 40, 39)])
_uv = me_circle.uv_layers.new(name='UVMap')
_uv.uv.foreach_set('vector', [0.0, 0.0, 0.0, 0.0, 0.0, 0.0, 0.0, 0.0, 0.0, 0.0, 0.0, 0.0, 0.0, 0.0, 0.0, 0.0, 0.0, 0.0, 0.0, 0.0, 0.0, 0.0, 0.0, 0.0, 0.0, 0.0, 0.0, 0.0, 0.0, 0.0, 0.0, 0.0, 0.0, 0.0, 0.0, 0.0, 0.0, 0.0, 0.0, 0.0, 0.0, 0.0, 0.0, 0.0, 0.0, 0.0, 0.0, 0.0, 0.0, 0.0, 0.0, 0.0, 0.0, 0.0, 0.0, 0.0, 0.0, 0.0, 0.0, 0.0, 0.0, 0.0, 0.0, 0.0, 0.0, 0.0, 0.0, 0.0, 0.0, 0.0, 0.0, 0.0, 0.0, 0.0, 0.0, 0.0, 0.0, 0.0, 0.0, 0.0, 0.0, 0.0, 0.0, 0.0, 0.0, 0.0, 0.0, 0.0, 0.0, 0.0, 0.0, 0.0, 0.0, 0.0, 0.0, 0.0, 0.0, 0.0, 0.0, 0.0, 0.0, 0.0, 0.0, 0.0, 0.0, 0.0, 0.0, 0.0, 0.0, 0.0, 0.0, 0.0, 0.0, 0.0, 0.0, 0.0, 0.0, 0.0, 0.0, 0.0, 0.0, 0.0, 0.0, 0.0, 0.0, 0.0, 0.0, 0.0, 0.0, 0.0, 0.0, 0.0, 0.0, 0.0, 0.0, 0.0, 0.0, 0.0, 0.0, 0.0, 0.0, 0.0, 0.0, 0.0, 0.0, 0.0, 0.0, 0.0, 0.0, 0.0, 0.0, 0.0, 0.0, 0.0, 0.0, 0.0, 0.0, 0.0, 0.0, 0.0, 0.0, 0.0, 0.0, 0.0, 0.0, 0.0, 0.0, 0.0, 0.0, 0.0, 0.0, 0.0, 0.0, 0.0, 0.0, 0.0, 0.0, 0.0, 0.0, 0.0, 0.0, 0.0, 0.0, 0.0, 0.0, 0.0, 0.0, 0.0, 0.0, 0.0, 0.0, 0.0, 0.0, 0.0, 0.0, 0.0, 0.0, 0.0, 0.0, 0.0, 0.0, 0.0, 0.0, 0.0, 0.0, 0.0, 0.0, 0.0, 0.0, 0.0, 0.0, 0.0, 0.0, 0.0, 0.0, 0.0, 0.0, 0.0, 0.0, 0.0, 0.0, 0.0, 0.0, 0.0, 0.0, 0.0, 0.0, 0.0, 0.0, 0.0, 0.0, 0.0, 0.0, 0.0, 0.0, 0.0, 0.0, 0.0, 0.0, 0.0, 0.0, 0.0, 0.0, 0.0, 0.0, 0.0, 0.0, 0.0, 0.0, 0.0, 0.0, 0.0, 0.0, 0.0, 0.0, 0.0, 0.0, 0.0, 0.0, 0.0, 0.0, 0.0, 0.0, 0.0, 0.0, 0.0, 0.0, 0.0, 0.0, 0.0, 0.0, 0.0, 0.0, 0.0, 0.0, 0.0, 0.0, 0.0, 0.0, 0.0, 0.0, 0.0, 0.0, 0.0, 0.0, 0.0, 0.0, 0.0])
me_circle.update()
me_cylinder_001 = bpy.data.meshes.new('Cylinder.001')
me_cylinder_001.from_pydata([(-2.227, 20.71, -0.1367), (0.0, 1.0, 1.0), (-1.85, 20.77, -0.1376), (0.3827, 0.9239, 1.0), (-1.51, 20.84, -0.1465), (0.7071, 0.7071, 1.0), (-1.257, 20.9, -0.162), (0.9239, 0.3827, 1.0), (-1.131, 20.94, -0.1819), (1.0, 0.0, 1.0), (-1.152, 20.97, -0.203), (0.9239, -0.3827, 1.0), (-1.315, 20.97, -0.2221), (0.7071, -0.7071, 1.0), (-1.595, 20.95, -0.2364), (0.3827, -0.9239, 1.0), (-1.951, 20.9, -0.2437), (0.0, -1.0, 1.0), (-2.329, 20.84, -0.2428), (-0.3827, -0.9239, 1.0), (-2.669, 20.78, -0.2339), (-0.7071, -0.7071, 1.0), (-2.922, 20.72, -0.2184), (-0.9239, -0.3827, 1.0), (-3.047, 20.67, -0.1985), (-1.0, 0.0, 1.0), (-3.027, 20.64, -0.1774), (-0.9239, 0.3827, 1.0), (-2.864, 20.64, -0.1583), (-0.7071, 0.7071, 1.0), (-2.583, 20.67, -0.144), (-0.3827, 0.9239, 1.0), (-0.492, 3.098, 0.1907), (-0.1044, 3.068, 0.1888), (0.2369, 2.921, 0.1822), (0.48, 2.677, 0.172), (0.5878, 2.375, 0.1598), (0.544, 2.06, 0.1472), (0.3552, 1.78, 0.1364), (0.0502, 1.578, 0.1289), (-0.3246, 1.485, 0.1258), (-0.7122, 1.514, 0.1277), (-1.054, 1.662, 0.1343), (-1.297, 1.905, 0.1444), (-1.404, 2.208, 0.1567), (-1.361, 2.522, 0.1693), (-1.172, 2.802, 0.1801), (-0.8668, 3.004, 0.1876)], [], [(32, 1, 3, 33), (33, 3, 5, 34), (34, 5, 7, 35), (35, 7, 9, 36), (36, 9, 11, 37), (37, 11, 13, 38), (38, 13, 15, 39), (39, 15, 17, 40), (40, 17, 19, 41), (41, 19, 21, 42), (42, 21, 23, 43), (43, 23, 25, 44), (44, 25, 27, 45), (45, 27, 29, 46), (3, 1, 31, 29, 27, 25, 23, 21, 19, 17, 15, 13, 11, 9, 7, 5), (46, 29, 31, 47), (47, 31, 1, 32), (0, 2, 4, 6, 8, 10, 12, 14, 16, 18, 20, 22, 24, 26, 28, 30), (30, 47, 32, 0), (28, 46, 47, 30), (26, 45, 46, 28), (24, 44, 45, 26), (22, 43, 44, 24), (20, 42, 43, 22), (18, 41, 42, 20), (16, 40, 41, 18), (14, 39, 40, 16), (12, 38, 39, 14), (10, 37, 38, 12), (8, 36, 37, 10), (6, 35, 36, 8), (4, 34, 35, 6), (2, 33, 34, 4), (0, 32, 33, 2)])
me_cylinder_001.polygons.foreach_set('use_smooth', [True] * 34)
_uv = me_cylinder_001.uv_layers.new(name='UVMap')
_uv.uv.foreach_set('vector', [1.0, 0.75, 1.0, 1.0, 0.9375, 1.0, 0.9375, 0.75, 0.9375, 0.75, 0.9375, 1.0, 0.875, 1.0, 0.875, 0.75, 0.875, 0.75, 0.875, 1.0, 0.8125, 1.0, 0.8125, 0.75, 0.8125, 0.75, 0.8125, 1.0, 0.75, 1.0, 0.75, 0.75, 0.75, 0.75, 0.75, 1.0, 0.6875, 1.0, 0.6875, 0.75, 0.6875, 0.75, 0.6875, 1.0, 0.625, 1.0, 0.625, 0.75, 0.625, 0.75, 0.625, 1.0, 0.5625, 1.0, 0.5625, 0.75, 0.5625, 0.75, 0.5625, 1.0, 0.5, 1.0, 0.5, 0.75, 0.5, 0.75, 0.5, 1.0, 0.4375, 1.0, 0.4375, 0.75, 0.4375, 0.75, 0.4375, 1.0, 0.375, 1.0, 0.375, 0.75, 0.375, 0.75, 0.375, 1.0, 0.3125, 1.0, 0.3125, 0.75, 0.3125, 0.75, 0.3125, 1.0, 0.25, 1.0, 0.25, 0.75, 0.25, 0.75, 0.25, 1.0, 0.1875, 1.0, 0.1875, 0.75, 0.1875, 0.75, 0.1875, 1.0, 0.125, 1.0, 0.125, 0.75, 0.3418, 0.4717, 0.25, 0.49, 0.1582, 0.4717, 0.08029, 0.4197, 0.02827, 0.3418, 0.01, 0.25, 0.02827, 0.1582, 0.08029, 0.08029, 0.1582, 0.02827, 0.25, 0.01, 0.3418, 0.02827, 0.4197, 0.08029, 0.4717, 0.1582, 0.49, 0.25, 0.4717, 0.3418, 0.4197, 0.4197, 0.125, 0.75, 0.125, 1.0, 0.0625, 1.0, 0.0625, 0.75, 0.0625, 0.75, 0.0625, 1.0, 0.0, 1.0, 0.0, 0.75, 0.75, 0.49, 0.8418, 0.4717, 0.9197, 0.4197, 0.9717, 0.3418, 0.99, 0.25, 0.9717, 0.1582, 0.9197, 0.08029, 0.8418, 0.02827, 0.75, 0.01, 0.6582, 0.02827, 0.5803, 0.08029, 0.5283, 0.1582, 0.51, 0.25, 0.5283, 0.3418, 0.5803, 0.4197, 0.6582, 0.4717, 0.0625, 0.5, 0.0625, 0.75, 0.0, 0.75, 0.0, 0.5, 0.125, 0.5, 0.125, 0.75, 0.0625, 0.75, 0.0625, 0.5, 0.1875, 0.5, 0.1875, 0.75, 0.125, 0.75, 0.125, 0.5, 0.25, 0.5, 0.25, 0.75, 0.1875, 0.75, 0.1875, 0.5, 0.3125, 0.5, 0.3125, 0.75, 0.25, 0.75, 0.25, 0.5, 0.375, 0.5, 0.375, 0.75, 0.3125, 0.75, 0.3125, 0.5, 0.4375, 0.5, 0.4375, 0.75, 0.375, 0.75, 0.375, 0.5, 0.5, 0.5, 0.5, 0.75, 0.4375, 0.75, 0.4375, 0.5, 0.5625, 0.5, 0.5625, 0.75, 0.5, 0.75, 0.5, 0.5, 0.625, 0.5, 0.625, 0.75, 0.5625, 0.75, 0.5625, 0.5, 0.6875, 0.5, 0.6875, 0.75, 0.625, 0.75, 0.625, 0.5, 0.75, 0.5, 0.75, 0.75, 0.6875, 0.75, 0.6875, 0.5, 0.8125, 0.5, 0.8125, 0.75, 0.75, 0.75, 0.75, 0.5, 0.875, 0.5, 0.875, 0.75, 0.8125, 0.75, 0.8125, 0.5, 0.9375, 0.5, 0.9375, 0.75, 0.875, 0.75, 0.875, 0.5, 1.0, 0.5, 1.0, 0.75, 0.9375, 0.75, 0.9375, 0.5])
me_cylinder_001.update()
me_cylinder_002 = bpy.data.meshes.new('Cylinder.002')
me_cylinder_002.from_pydata([(-0.0515, 0.643, -0.7717), (0.0, 1.0, 1.0), (0.1946, 0.5941, -0.7717), (0.3827, 0.9239, 1.0), (0.4032, 0.4547, -0.7717), (0.7071, 0.7071, 1.0), (0.5426, 0.2461, -0.7717), (0.9239, 0.3827, 1.0), (0.5915, -1.739e-07, -0.7717), (1.0, 0.0, 1.0), (0.5426, -0.2461, -0.7717), (0.9239, -0.3827, 1.0), (0.4032, -0.4547, -0.7717), (0.7071, -0.7071, 1.0), (0.1946, -0.5941, -0.7717), (0.3827, -0.9239, 1.0), (-0.0515, -0.643, -0.7717), (0.0, -1.0, 1.0), (-0.2976, -0.5941, -0.7717), (-0.3827, -0.9239, 1.0), (-0.5062, -0.4547, -0.7717), (-0.7071, -0.7071, 1.0), (-0.6456, -0.2461, -0.7717), (-0.9239, -0.3827, 1.0), (-0.6945, -1.739e-07, -0.7717), (-1.0, 0.0, 1.0), (-0.6456, 0.2461, -0.7717), (-0.9239, 0.3827, 1.0), (-0.5062, 0.4547, -0.7717), (-0.7071, 0.7071, 1.0), (-0.2976, 0.5941, -0.7717), (-0.3827, 0.9239, 1.0), (-7.153e-08, 1.1, -0.55), (-7.868e-08, 1.21, 1.192e-08), (-7.153e-08, 1.1, 0.55), (0.421, 1.016, 0.55), (0.463, 1.118, 1.192e-08), (0.421, 1.016, -0.55), (0.7778, 0.7778, 0.55), (0.8556, 0.8556, 1.192e-08), (0.7778, 0.7778, -0.55), (1.016, 0.421, 0.55), (1.118, 0.463, 1.192e-08), (1.016, 0.421, -0.55), (1.1, 2.375e-09, 0.55), (1.21, 2.929e-09, 1.192e-08), (1.1, 2.375e-09, -0.55), (1.016, -0.421, 0.55), (1.118, -0.463, 1.192e-08), (1.016, -0.421, -0.55), (0.7778, -0.7778, 0.55), (0.8556, -0.8556, 1.192e-08), (0.7778, -0.7778, -0.55), (0.421, -1.016, 0.55), (0.463, -1.118, 1.192e-08), (0.421, -1.016, -0.55), (-7.153e-08, -1.1, 0.55), (-7.868e-08, -1.21, 1.192e-08), (-7.153e-08, -1.1, -0.55), (-0.421, -1.016, 0.55), (-0.463, -1.118, 1.192e-08), (-0.421, -1.016, -0.55), (-0.7778, -0.7778, 0.55), (-0.8556, -0.8556, 1.192e-08), (-0.7778, -0.7778, -0.55), (-1.016, -0.421, 0.55), (-1.118, -0.463, 1.192e-08), (-1.016, -0.421, -0.55), (-1.1, 2.375e-09, 0.55), (-1.21, 2.929e-09, 1.192e-08), (-1.1, 2.375e-09, -0.55), (-1.016, 0.421, 0.55), (-1.118, 0.463, 1.192e-08), (-1.016, 0.421, -0.55), (-0.7778, 0.7778, 0.55), (-0.8556, 0.8556, 1.192e-08), (-0.7778, 0.7778, -0.55), (-0.421, 1.016, 0.55), (-0.463, 1.118, 1.192e-08), (-0.421, 1.016, -0.55), (-8.411, 0.7638, -1.15), (-1.361, 0.4758, -1.038), (-8.387, 0.7056, -1.203), (-1.347, 0.4396, -1.072), (-8.367, 0.5401, -1.249), (-1.334, 0.3364, -1.1), (-8.354, 0.2923, -1.279), (-1.326, 0.1821, -1.119), (-8.349, 3.832e-07, -1.29), (-1.323, 1.384e-06, -1.126), (-8.354, -0.2923, -1.279), (-1.326, -0.1821, -1.119), (-8.367, -0.5401, -1.249), (-1.334, -0.3364, -1.1), (-8.387, -0.7056, -1.203), (-1.347, -0.4396, -1.072), (-8.411, -0.7638, -1.15), (-1.361, -0.4758, -1.038), (-8.434, -0.7056, -1.096), (-1.376, -0.4396, -1.005), (-8.454, -0.5401, -1.051), (-1.388, -0.3364, -0.9768), (-8.468, -0.2923, -1.021), (-1.397, -0.1821, -0.9579), (-8.472, 1.786e-07, -1.01), (-1.4, 1.257e-06, -0.9513), (-8.468, 0.2923, -1.021), (-1.397, 0.1821, -0.9579), (-8.454, 0.5401, -1.051), (-1.388, 0.3364, -0.9768), (-8.434, 0.7056, -1.096), (-1.376, 0.4396, -1.005), (-6.547, 0.8401, -1.122), (-4.27, 0.9242, -1.088), (-1.992, 0.8401, -1.054), (-1.966, 0.7762, -1.113), (-4.241, 0.8538, -1.153), (-6.521, 0.7762, -1.181), (-1.945, 0.5941, -1.163), (-4.217, 0.6535, -1.208), (-6.499, 0.5941, -1.231), (-1.93, 0.3215, -1.197), (-4.201, 0.3537, -1.245), (-6.485, 0.3215, -1.264), (-1.925, 1.191e-06, -1.208), (-4.195, 9.201e-07, -1.258), (-6.48, 6.262e-07, -1.276), (-1.93, -0.3215, -1.197), (-4.201, -0.3537, -1.245), (-6.485, -0.3215, -1.264), (-1.945, -0.5941, -1.163), (-4.217, -0.6535, -1.208), (-6.499, -0.5941, -1.231), (-1.966, -0.7762, -1.113), (-4.241, -0.8538, -1.153), (-6.521, -0.7762, -1.181), (-1.992, -0.8401, -1.054), (-4.27, -0.9242, -1.088), (-6.547, -0.8401, -1.122), (-2.018, -0.7762, -0.9955), (-4.298, -0.8538, -1.024), (-6.573, -0.7762, -1.063), (-2.04, -0.5941, -0.9456), (-4.323, -0.6535, -0.9686), (-6.595, -0.5941, -1.013), (-2.055, -0.3215, -0.9122), (-4.339, -0.3537, -0.9319), (-6.61, -0.3215, -0.98), (-2.06, 9.656e-07, -0.9005), (-4.344, 6.726e-07, -0.919), (-6.615, 4.011e-07, -0.9682), (-2.055, 0.3215, -0.9122), (-4.339, 0.3537, -0.9319), (-6.61, 0.3215, -0.98), (-2.04, 0.5941, -0.9456), (-4.323, 0.6535, -0.9686), (-6.595, 0.5941, -1.013), (-2.018, 0.7762, -0.9955), (-4.298, 0.8538, -1.024), (-6.573, 0.7762, -1.063), (-0.5642, 0.6592, -1.076), (-0.6438, 0.7135, -1.028), (-0.4966, 0.5045, -1.117), (-0.4515, 0.2731, -1.144), (-0.4356, 1.421e-06, -1.153), (-0.4515, -0.2731, -1.144), (-0.4966, -0.5045, -1.117), (-0.5642, -0.6592, -1.076), (-0.6438, -0.7135, -1.028), (-0.7235, -0.6592, -0.9798), (-0.791, -0.5045, -0.9391), (-0.8362, -0.2731, -0.9119), (-0.852, 1.237e-06, -0.9023), (-0.8362, 0.2731, -0.9119), (-0.791, 0.5045, -0.9391), (-0.7235, 0.6592, -0.9798), (-0.0515, 0.8565, -0.8522), (0.2763, 0.7913, -0.8522), (0.5541, 0.6056, -0.8522), (0.7398, 0.3278, -0.8522), (0.805, -1.698e-07, -0.8522), (0.7398, -0.3278, -0.8522), (0.5541, -0.6056, -0.8522), (0.2763, -0.7913, -0.8522), (-0.0515, -0.8565, -0.8522), (-0.3793, -0.7913, -0.8522), (-0.6571, -0.6056, -0.8522), (-0.8428, -0.3278, -0.8522), (-0.908, -1.698e-07, -0.8522), (-0.8428, 0.3278, -0.8522), (-0.6571, 0.6056, -0.8522), (-0.3793, 0.7913, -0.8522), (0.02958, 0.9122, -0.9851), (0.2468, 0.6982, -1.011), (0.3919, 0.3778, -1.028), (0.4429, 6.566e-07, -1.034), (0.3919, -0.3778, -1.028), (0.2468, -0.6982, -1.011), (0.02958, -0.9122, -0.9851), (-0.2267, -0.9874, -0.9549), (-0.4829, -0.9122, -0.9247), (-0.7001, -0.6982, -0.8991), (-0.8452, -0.3778, -0.882), (-0.8962, 5.413e-07, -0.8759), (-0.8452, 0.3778, -0.882), (-0.7001, 0.6982, -0.8991), (-0.4829, 0.9122, -0.9247), (-0.2267, 0.9874, -0.9549), (-15.14, 0.4398, -1.057), (-8.567, 0.6839, -1.149), (-15.15, 0.4063, -1.088), (-8.585, 0.6318, -1.197), (-15.16, 0.311, -1.114), (-8.601, 0.4836, -1.237), (-15.17, 0.1683, -1.131), (-8.612, 0.2617, -1.265), (-15.17, 3.238e-07, -1.138), (-8.615, 1.428e-06, -1.274), (-15.17, -0.1683, -1.131), (-8.612, -0.2617, -1.265), (-15.16, -0.311, -1.114), (-8.601, -0.4836, -1.237), (-15.15, -0.4063, -1.088), (-8.585, -0.6318, -1.197), (-15.14, -0.4398, -1.057), (-8.567, -0.6839, -1.149), (-15.13, -0.4063, -1.026), (-8.549, -0.6318, -1.101), (-15.12, -0.311, -0.9999), (-8.533, -0.4836, -1.06), (-15.11, -0.1683, -0.9824), (-8.522, -0.2617, -1.033), (-15.11, 2.059e-07, -0.9762), (-8.519, 1.245e-06, -1.023), (-15.11, 0.1683, -0.9824), (-8.522, 0.2617, -1.033), (-15.12, 0.311, -0.9999), (-8.533, 0.4836, -1.06), (-15.13, 0.4063, -1.026), (-8.549, 0.6318, -1.101), (-14.32, 0.7523, -1.074), (-12.28, 0.8275, -1.101), (-10.24, 0.7523, -1.127), (-10.26, 0.695, -1.18), (-12.3, 0.7645, -1.159), (-14.34, 0.695, -1.127), (-10.27, 0.5319, -1.225), (-12.32, 0.5851, -1.208), (-14.36, 0.5319, -1.172), (-10.29, 0.2879, -1.255), (-12.33, 0.3167, -1.241), (-14.37, 0.2879, -1.201), (-10.29, 1.198e-06, -1.265), (-12.34, 9.143e-07, -1.252), (-14.37, 6.096e-07, -1.212), (-10.29, -0.2879, -1.255), (-12.33, -0.3167, -1.241), (-14.37, -0.2879, -1.201), (-10.27, -0.5319, -1.225), (-12.32, -0.5851, -1.208), (-14.36, -0.5319, -1.172), (-10.26, -0.695, -1.18), (-12.3, -0.7645, -1.159), (-14.34, -0.695, -1.127), (-10.24, -0.7523, -1.127), (-12.28, -0.8275, -1.101), (-14.32, -0.7523, -1.074), (-10.22, -0.695, -1.074), (-12.26, -0.7645, -1.042), (-14.3, -0.695, -1.021), (-10.2, -0.5319, -1.03), (-12.24, -0.5851, -0.9932), (-14.28, -0.5319, -0.9765), (-10.19, -0.2879, -0.9996), (-12.22, -0.3167, -0.9603), (-14.27, -0.2879, -0.9466), (-10.18, 9.965e-07, -0.9891), (-12.22, 6.925e-07, -0.9488), (-14.27, 4.08e-07, -0.9361), (-10.19, 0.2879, -0.9996), (-12.22, 0.3167, -0.9603), (-14.27, 0.2879, -0.9466), (-10.2, 0.5319, -1.03), (-12.24, 0.5851, -0.9932), (-14.28, 0.5319, -0.9765), (-10.22, 0.695, -1.074), (-12.26, 0.7645, -1.042), (-14.3, 0.695, -1.021)], [], [(34, 1, 3, 35), (35, 3, 5, 38), (38, 5, 7, 41), (41, 7, 9, 44), (44, 9, 11, 47), (47, 11, 13, 50), (50, 13, 15, 53), (53, 15, 17, 56), (56, 17, 19, 59), (59, 19, 21, 62), (62, 21, 23, 65), (65, 23, 25, 68), (68, 25, 27, 71), (71, 27, 29, 74), (3, 1, 31, 29, 27, 25, 23, 21, 19, 17, 15, 13, 11, 9, 7, 5), (74, 29, 31, 77), (77, 31, 1, 34), (14, 16, 184, 183), (30, 79, 32, 0), (79, 78, 33, 32), (78, 77, 34, 33), (28, 76, 79, 30), (76, 75, 78, 79), (75, 74, 77, 78), (26, 73, 76, 28), (73, 72, 75, 76), (72, 71, 74, 75), (24, 70, 73, 26), (70, 69, 72, 73), (69, 68, 71, 72), (22, 67, 70, 24), (67, 66, 69, 70), (66, 65, 68, 69), (20, 64, 67, 22), (64, 63, 66, 67), (63, 62, 65, 66), (18, 61, 64, 20), (61, 60, 63, 64), (60, 59, 62, 63), (16, 58, 61, 18), (58, 57, 60, 61), (57, 56, 59, 60), (14, 55, 58, 16), (55, 54, 57, 58), (54, 53, 56, 57), (12, 52, 55, 14), (52, 51, 54, 55), (51, 50, 53, 54), (10, 49, 52, 12), (49, 48, 51, 52), (48, 47, 50, 51), (8, 46, 49, 10), (46, 45, 48, 49), (45, 44, 47, 48), (6, 43, 46, 8), (43, 42, 45, 46), (42, 41, 44, 45), (4, 40, 43, 6), (40, 39, 42, 43), (39, 38, 41, 42), (2, 37, 40, 4), (37, 36, 39, 40), (36, 35, 38, 39), (0, 32, 37, 2), (32, 33, 36, 37), (33, 34, 35, 36), (114, 81, 83, 115), (115, 83, 85, 118), (118, 85, 87, 121), (121, 87, 89, 124), (124, 89, 91, 127), (127, 91, 93, 130), (130, 93, 95, 133), (133, 95, 97, 136), (136, 97, 99, 139), (139, 99, 101, 142), (142, 101, 103, 145), (145, 103, 105, 148), (148, 105, 107, 151), (151, 107, 109, 154), (99, 97, 168, 169), (154, 109, 111, 157), (157, 111, 81, 114), (80, 82, 84, 86, 88, 90, 92, 94, 96, 98, 100, 102, 104, 106, 108, 110), (110, 159, 112, 80), (159, 158, 113, 112), (158, 157, 114, 113), (108, 156, 159, 110), (156, 155, 158, 159), (155, 154, 157, 158), (106, 153, 156, 108), (153, 152, 155, 156), (152, 151, 154, 155), (104, 150, 153, 106), (150, 149, 152, 153), (149, 148, 151, 152), (102, 147, 150, 104), (147, 146, 149, 150), (146, 145, 148, 149), (100, 144, 147, 102), (144, 143, 146, 147), (143, 142, 145, 146), (98, 141, 144, 100), (141, 140, 143, 144), (140, 139, 142, 143), (96, 138, 141, 98), (138, 137, 140, 141), (137, 136, 139, 140), (94, 135, 138, 96), (135, 134, 137, 138), (134, 133, 136, 137), (92, 132, 135, 94), (132, 131, 134, 135), (131, 130, 133, 134), (90, 129, 132, 92), (129, 128, 131, 132), (128, 127, 130, 131), (88, 126, 129, 90), (126, 125, 128, 129), (125, 124, 127, 128), (86, 123, 126, 88), (123, 122, 125, 126), (122, 121, 124, 125), (84, 120, 123, 86), (120, 119, 122, 123), (119, 118, 121, 122), (82, 117, 120, 84), (117, 116, 119, 120), (116, 115, 118, 119), (80, 112, 117, 82), (112, 113, 116, 117), (113, 114, 115, 116), (109, 107, 173, 174), (85, 83, 160, 162), (95, 93, 166, 167), (105, 103, 171, 172), (91, 89, 164, 165), (101, 99, 169, 170), (111, 109, 174, 175), (87, 85, 162, 163), (97, 95, 167, 168), (83, 81, 161, 160), (107, 105, 172, 173), (93, 91, 165, 166), (103, 101, 170, 171), (81, 111, 175, 161), (89, 87, 163, 164), (0, 2, 177, 176), (24, 26, 189, 188), (10, 12, 182, 181), (20, 22, 187, 186), (30, 0, 176, 191), (6, 8, 180, 179), (16, 18, 185, 184), (26, 28, 190, 189), (2, 4, 178, 177), (12, 14, 183, 182), (22, 24, 188, 187), (8, 10, 181, 180), (18, 20, 186, 185), (28, 30, 191, 190), (4, 6, 179, 178), (192, 193, 162, 160), (193, 194, 163, 162), (194, 195, 164, 163), (195, 196, 165, 164), (196, 197, 166, 165), (197, 198, 167, 166), (198, 199, 168, 167), (199, 200, 169, 168), (200, 201, 170, 169), (201, 202, 171, 170), (202, 203, 172, 171), (203, 204, 173, 172), (204, 205, 174, 173), (205, 206, 175, 174), (206, 207, 161, 175), (207, 192, 160, 161), (176, 177, 192, 207), (191, 176, 207, 206), (190, 191, 206, 205), (189, 190, 205, 204), (188, 189, 204, 203), (187, 188, 203, 202), (186, 187, 202, 201), (185, 186, 201, 200), (184, 185, 200, 199), (183, 184, 199, 198), (182, 183, 198, 197), (181, 182, 197, 196), (180, 181, 196, 195), (179, 180, 195, 194), (178, 179, 194, 193), (177, 178, 193, 192), (242, 209, 211, 243), (243, 211, 213, 246), (246, 213, 215, 249), (249, 215, 217, 252), (252, 217, 219, 255), (255, 219, 221, 258), (258, 221, 223, 261), (261, 223, 225, 264), (264, 225, 227, 267), (267, 227, 229, 270), (270, 229, 231, 273), (273, 231, 233, 276), (276, 233, 235, 279), (279, 235, 237, 282), (282, 237, 239, 285), (285, 239, 209, 242), (238, 287, 240, 208), (287, 286, 241, 240), (286, 285, 242, 241), (236, 284, 287, 238), (284, 283, 286, 287), (283, 282, 285, 286), (234, 281, 284, 236), (281, 280, 283, 284), (280, 279, 282, 283), (232, 278, 281, 234), (278, 277, 280, 281), (277, 276, 279, 280), (230, 275, 278, 232), (275, 274, 277, 278), (274, 273, 276, 277), (228, 272, 275, 230), (272, 271, 274, 275), (271, 270, 273, 274), (226, 269, 272, 228), (269, 268, 271, 272), (268, 267, 270, 271), (224, 266, 269, 226), (266, 265, 268, 269), (265, 264, 267, 268), (222, 263, 266, 224), (263, 262, 265, 266), (262, 261, 264, 265), (220, 260, 263, 222), (260, 259, 262, 263), (259, 258, 261, 262), (218, 257, 260, 220), (257, 256, 259, 260), (256, 255, 258, 259), (216, 254, 257, 218), (254, 253, 256, 257), (253, 252, 255, 256), (214, 251, 254, 216), (251, 250, 253, 254), (250, 249, 252, 253), (212, 248, 251, 214), (248, 247, 250, 251), (247, 246, 249, 250), (210, 245, 248, 212), (245, 244, 247, 248), (244, 243, 246, 247), (208, 240, 245, 210), (240, 241, 244, 245), (241, 242, 243, 244)])
_uv = me_cylinder_002.uv_layers.new(name='UVMap')
_uv.uv.foreach_set('vector', [1.0, 0.875, 1.0, 1.0, 0.9375, 1.0, 0.9375, 0.875, 0.9375, 0.875, 0.9375, 1.0, 0.875, 1.0, 0.875, 0.875, 0.875, 0.875, 0.875, 1.0, 0.8125, 1.0, 0.8125, 0.875, 0.8125, 0.875, 0.8125, 1.0, 0.75, 1.0, 0.75, 0.875, 0.75, 0.875, 0.75, 1.0, 0.6875, 1.0, 0.6875, 0.875, 0.6875, 0.875, 0.6875, 1.0, 0.625, 1.0, 0.625, 0.875, 0.625, 0.875, 0.625, 1.0, 0.5625, 1.0, 0.5625, 0.875, 0.5625, 0.875, 0.5625, 1.0, 0.5, 1.0, 0.5, 0.875, 0.5, 0.875, 0.5, 1.0, 0.4375, 1.0, 0.4375, 0.875, 0.4375, 0.875, 0.4375, 1.0, 0.375, 1.0, 0.375, 0.875, 0.375, 0.875, 0.375, 1.0, 0.3125, 1.0, 0.3125, 0.875, 0.3125, 0.875, 0.3125, 1.0, 0.25, 1.0, 0.25, 0.875, 0.25, 0.875, 0.25, 1.0, 0.1875, 1.0, 0.1875, 0.875, 0.1875, 0.875, 0.1875, 1.0, 0.125, 1.0, 0.125, 0.875, 0.3418, 0.4717, 0.25, 0.49, 0.1582, 0.4717, 0.08029, 0.4197, 0.02827, 0.3418, 0.01, 0.25, 0.02827, 0.1582, 0.08029, 0.08029, 0.1582, 0.02827, 0.25, 0.01, 0.3418, 0.02827, 0.4197, 0.08029, 0.4717, 0.1582, 0.49, 0.25, 0.4717, 0.3418, 0.4197, 0.4197, 0.125, 0.875, 0.125, 1.0, 0.0625, 1.0, 0.0625, 0.875, 0.0625, 0.875, 0.0625, 1.0, 0.0, 1.0, 0.0, 0.875, 0.5625, 0.5, 0.5, 0.5, 0.5, 0.5, 0.5625, 0.5, 0.0625, 0.5, 0.0625, 0.625, 0.0, 0.625, 0.0, 0.5, 0.0625, 0.625, 0.0625, 0.75, 0.0, 0.75, 0.0, 0.625, 0.0625, 0.75, 0.0625, 0.875, 0.0, 0.875, 0.0, 0.75, 0.125, 0.5, 0.125, 0.625, 0.0625, 0.625, 0.0625, 0.5, 0.125, 0.625, 0.125, 0.75, 0.0625, 0.75, 0.0625, 0.625, 0.125, 0.75, 0.125, 0.875, 0.0625, 0.875, 0.0625, 0.75, 0.1875, 0.5, 0.1875, 0.625, 0.125, 0.625, 0.125, 0.5, 0.1875, 0.625, 0.1875, 0.75, 0.125, 0.75, 0.125, 0.625, 0.1875, 0.75, 0.1875, 0.875, 0.125, 0.875, 0.125, 0.75, 0.25, 0.5, 0.25, 0.625, 0.1875, 0.625, 0.1875, 0.5, 0.25, 0.625, 0.25, 0.75, 0.1875, 0.75, 0.1875, 0.625, 0.25, 0.75, 0.25, 0.875, 0.1875, 0.875, 0.1875, 0.75, 0.3125, 0.5, 0.3125, 0.625, 0.25, 0.625, 0.25, 0.5, 0.3125, 0.625, 0.3125, 0.75, 0.25, 0.75, 0.25, 0.625, 0.3125, 0.75, 0.3125, 0.875, 0.25, 0.875, 0.25, 0.75, 0.375, 0.5, 0.375, 0.625, 0.3125, 0.625, 0.3125, 0.5, 0.375, 0.625, 0.375, 0.75, 0.3125, 0.75, 0.3125, 0.625, 0.375, 0.75, 0.375, 0.875, 0.3125, 0.875, 0.3125, 0.75, 0.4375, 0.5, 0.4375, 0.625, 0.375, 0.625, 0.375, 0.5, 0.4375, 0.625, 0.4375, 0.75, 0.375, 0.75, 0.375, 0.625, 0.4375, 0.75, 0.4375, 0.875, 0.375, 0.875, 0.375, 0.75, 0.5, 0.5, 0.5, 0.625, 0.4375, 0.625, 0.4375, 0.5, 0.5, 0.625, 0.5, 0.75, 0.4375, 0.75, 0.4375, 0.625, 0.5, 0.75, 0.5, 0.875, 0.4375, 0.875, 0.4375, 0.75, 0.5625, 0.5, 0.5625, 0.625, 0.5, 0.625, 0.5, 0.5, 0.5625, 0.625, 0.5625, 0.75, 0.5, 0.75, 0.5, 0.625, 0.5625, 0.75, 0.5625, 0.875, 0.5, 0.875, 0.5, 0.75, 0.625, 0.5, 0.625, 0.625, 0.5625, 0.625, 0.5625, 0.5, 0.625, 0.625, 0.625, 0.75, 0.5625, 0.75, 0.5625, 0.625, 0.625, 0.75, 0.625, 0.875, 0.5625, 0.875, 0.5625, 0.75, 0.6875, 0.5, 0.6875, 0.625, 0.625, 0.625, 0.625, 0.5, 0.6875, 0.625, 0.6875, 0.75, 0.625, 0.75, 0.625, 0.625, 0.6875, 0.75, 0.6875, 0.875, 0.625, 0.875, 0.625, 0.75, 0.75, 0.5, 0.75, 0.625, 0.6875, 0.625, 0.6875, 0.5, 0.75, 0.625, 0.75, 0.75, 0.6875, 0.75, 0.6875, 0.625, 0.75, 0.75, 0.75, 0.875, 0.6875, 0.875, 0.6875, 0.75, 0.8125, 0.5, 0.8125, 0.625, 0.75, 0.625, 0.75, 0.5, 0.8125, 0.625, 0.8125, 0.75, 0.75, 0.75, 0.75, 0.625, 0.8125, 0.75, 0.8125, 0.875, 0.75, 0.875, 0.75, 0.75, 0.875, 0.5, 0.875, 0.625, 0.8125, 0.625, 0.8125, 0.5, 0.875, 0.625, 0.875, 0.75, 0.8125, 0.75, 0.8125, 0.625, 0.875, 0.75, 0.875, 0.875, 0.8125, 0.875, 0.8125, 0.75, 0.9375, 0.5, 0.9375, 0.625, 0.875, 0.625, 0.875, 0.5, 0.9375, 0.625, 0.9375, 0.75, 0.875, 0.75, 0.875, 0.625, 0.9375, 0.75, 0.9375, 0.875, 0.875, 0.875, 0.875, 0.75, 1.0, 0.5, 1.0, 0.625, 0.9375, 0.625, 0.9375, 0.5, 1.0, 0.625, 1.0, 0.75, 0.9375, 0.75, 0.9375, 0.625, 1.0, 0.75, 1.0, 0.875, 0.9375, 0.875, 0.9375, 0.75, 1.0, 0.875, 1.0, 1.0, 0.9375, 1.0, 0.9375, 0.875, 0.9375, 0.875, 0.9375, 1.0, 0.875, 1.0, 0.875, 0.875, 0.875, 0.875, 0.875, 1.0, 0.8125, 1.0, 0.8125, 0.875, 0.8125, 0.875, 0.8125, 1.0, 0.75, 1.0, 0.75, 0.875, 0.75, 0.875, 0.75, 1.0, 0.6875, 1.0, 0.6875, 0.875, 0.6875, 0.875, 0.6875, 1.0, 0.625, 1.0, 0.625, 0.875, 0.625, 0.875, 0.625, 1.0, 0.5625, 1.0, 0.5625, 0.875, 0.5625, 0.875, 0.5625, 1.0, 0.5, 1.0, 0.5, 0.875, 0.5, 0.875, 0.5, 1.0, 0.4375, 1.0, 0.4375, 0.875, 0.4375, 0.875, 0.4375, 1.0, 0.375, 1.0, 0.375, 0.875, 0.375, 0.875, 0.375, 1.0, 0.3125, 1.0, 0.3125, 0.875, 0.3125, 0.875, 0.3125, 1.0, 0.25, 1.0, 0.25, 0.875, 0.25, 0.875, 0.25, 1.0, 0.1875, 1.0, 0.1875, 0.875, 0.1875, 0.875, 0.1875, 1.0, 0.125, 1.0, 0.125, 0.875, 0.4375, 1.0, 0.5, 1.0, 0.5, 1.0, 0.4375, 1.0, 0.125, 0.875, 0.125, 1.0, 0.0625, 1.0, 0.0625, 0.875, 0.0625, 0.875, 0.0625, 1.0, 0.0, 1.0, 0.0, 0.875, 0.75, 0.49, 0.8418, 0.4717, 0.9197, 0.4197, 0.9717, 0.3418, 0.99, 0.25, 0.9717, 0.1582, 0.9197, 0.08029, 0.8418, 0.02827, 0.75, 0.01, 0.6582, 0.02827, 0.5803, 0.08029, 0.5283, 0.1582, 0.51, 0.25, 0.5283, 0.3418, 0.5803, 0.4197, 0.6582, 0.4717, 0.0625, 0.5, 0.0625, 0.625, 0.0, 0.625, 0.0, 0.5, 0.0625, 0.625, 0.0625, 0.75, 0.0, 0.75, 0.0, 0.625, 0.0625, 0.75, 0.0625, 0.875, 0.0, 0.875, 0.0, 0.75, 0.125, 0.5, 0.125, 0.625, 0.0625, 0.625, 0.0625, 0.5, 0.125, 0.625, 0.125, 0.75, 0.0625, 0.75, 0.0625, 0.625, 0.125, 0.75, 0.125, 0.875, 0.0625, 0.875, 0.0625, 0.75, 0.1875, 0.5, 0.1875, 0.625, 0.125, 0.625, 0.125, 0.5, 0.1875, 0.625, 0.1875, 0.75, 0.125, 0.75, 0.125, 0.625, 0.1875, 0.75, 0.1875, 0.875, 0.125, 0.875, 0.125, 0.75, 0.25, 0.5, 0.25, 0.625, 0.1875, 0.625, 0.1875, 0.5, 0.25, 0.625, 0.25, 0.75, 0.1875, 0.75, 0.1875, 0.625, 0.25, 0.75, 0.25, 0.875, 0.1875, 0.875, 0.1875, 0.75, 0.3125, 0.5, 0.3125, 0.625, 0.25, 0.625, 0.25, 0.5, 0.3125, 0.625, 0.3125, 0.75, 0.25, 0.75, 0.25, 0.625, 0.3125, 0.75, 0.3125, 0.875, 0.25, 0.875, 0.25, 0.75, 0.375, 0.5, 0.375, 0.625, 0.3125, 0.625, 0.3125, 0.5, 0.375, 0.625, 0.375, 0.75, 0.3125, 0.75, 0.3125, 0.625, 0.375, 0.75, 0.375, 0.875, 0.3125, 0.875, 0.3125, 0.75, 0.4375, 0.5, 0.4375, 0.625, 0.375, 0.625, 0.375, 0.5, 0.4375, 0.625, 0.4375, 0.75, 0.375, 0.75, 0.375, 0.625, 0.4375, 0.75, 0.4375, 0.875, 0.375, 0.875, 0.375, 0.75, 0.5, 0.5, 0.5, 0.625, 0.4375, 0.625, 0.4375, 0.5, 0.5, 0.625, 0.5, 0.75, 0.4375, 0.75, 0.4375, 0.625, 0.5, 0.75, 0.5, 0.875, 0.4375, 0.875, 0.4375, 0.75, 0.5625, 0.5, 0.5625, 0.625, 0.5, 0.625, 0.5, 0.5, 0.5625, 0.625, 0.5625, 0.75, 0.5, 0.75, 0.5, 0.625, 0.5625, 0.75, 0.5625, 0.875, 0.5, 0.875, 0.5, 0.75, 0.625, 0.5, 0.625, 0.625, 0.5625, 0.625, 0.5625, 0.5, 0.625, 0.625, 0.625, 0.75, 0.5625, 0.75, 0.5625, 0.625, 0.625, 0.75, 0.625, 0.875, 0.5625, 0.875, 0.5625, 0.75, 0.6875, 0.5, 0.6875, 0.625, 0.625, 0.625, 0.625, 0.5, 0.6875, 0.625, 0.6875, 0.75, 0.625, 0.75, 0.625, 0.625, 0.6875, 0.75, 0.6875, 0.875, 0.625, 0.875, 0.625, 0.75, 0.75, 0.5, 0.75, 0.625, 0.6875, 0.625, 0.6875, 0.5, 0.75, 0.625, 0.75, 0.75, 0.6875, 0.75, 0.6875, 0.625, 0.75, 0.75, 0.75, 0.875, 0.6875, 0.875, 0.6875, 0.75, 0.8125, 0.5, 0.8125, 0.625, 0.75, 0.625, 0.75, 0.5, 0.8125, 0.625, 0.8125, 0.75, 0.75, 0.75, 0.75, 0.625, 0.8125, 0.75, 0.8125, 0.875, 0.75, 0.875, 0.75, 0.75, 0.875, 0.5, 0.875, 0.625, 0.8125, 0.625, 0.8125, 0.5, 0.875, 0.625, 0.875, 0.75, 0.8125, 0.75, 0.8125, 0.625, 0.875, 0.75, 0.875, 0.875, 0.8125, 0.875, 0.8125, 0.75, 0.9375, 0.5, 0.9375, 0.625, 0.875, 0.625, 0.875, 0.5, 0.9375, 0.625, 0.9375, 0.75, 0.875, 0.75, 0.875, 0.625, 0.9375, 0.75, 0.9375, 0.875, 0.875, 0.875, 0.875, 0.75, 1.0, 0.5, 1.0, 0.625, 0.9375, 0.625, 0.9375, 0.5, 1.0, 0.625, 1.0, 0.75, 0.9375, 0.75, 0.9375, 0.625, 1.0, 0.75, 1.0, 0.875, 0.9375, 0.875, 0.9375, 0.75, 0.125, 1.0, 0.1875, 1.0, 0.1875, 1.0, 0.125, 1.0, 0.875, 1.0, 0.9375, 1.0, 0.9375, 1.0, 0.875, 1.0, 0.5625, 1.0, 0.625, 1.0, 0.625, 1.0, 0.5625, 1.0, 0.25, 1.0, 0.3125, 1.0, 0.3125, 1.0, 0.25, 1.0, 0.6875, 1.0, 0.75, 1.0, 0.75, 1.0, 0.6875, 1.0, 0.375, 1.0, 0.4375, 1.0, 0.4375, 1.0, 0.375, 1.0, 0.0625, 1.0, 0.125, 1.0, 0.125, 1.0, 0.0625, 1.0, 0.8125, 1.0, 0.875, 1.0, 0.875, 1.0, 0.8125, 1.0, 0.5, 1.0, 0.5625, 1.0, 0.5625, 1.0, 0.5, 1.0, 0.9375, 1.0, 1.0, 1.0, 1.0, 1.0, 0.9375, 1.0, 0.1875, 1.0, 0.25, 1.0, 0.25, 1.0, 0.1875, 1.0, 0.625, 1.0, 0.6875, 1.0, 0.6875, 1.0, 0.625, 1.0, 0.3125, 1.0, 0.375, 1.0, 0.375, 1.0, 0.3125, 1.0, 0.0, 1.0, 0.0625, 1.0, 0.0625, 1.0, 0.0, 1.0, 0.75, 1.0, 0.8125, 1.0, 0.8125, 1.0, 0.75, 1.0, 1.0, 0.5, 0.9375, 0.5, 0.9375, 0.5, 1.0, 0.5, 0.25, 0.5, 0.1875, 0.5, 0.1875, 0.5, 0.25, 0.5, 0.6875, 0.5, 0.625, 0.5, 0.625, 0.5, 0.6875, 0.5, 0.375, 0.5, 0.3125, 0.5, 0.3125, 0.5, 0.375, 0.5, 0.0625, 0.5, 0.0, 0.5, 0.0, 0.5, 0.0625, 0.5, 0.8125, 0.5, 0.75, 0.5, 0.75, 0.5, 0.8125, 0.5, 0.5, 0.5, 0.4375, 0.5, 0.4375, 0.5, 0.5, 0.5, 0.1875, 0.5, 0.125, 0.5, 0.125, 0.5, 0.1875, 0.5, 0.9375, 0.5, 0.875, 0.5, 0.875, 0.5, 0.9375, 0.5, 0.625, 0.5, 0.5625, 0.5, 0.5625, 0.5, 0.625, 0.5, 0.3125, 0.5, 0.25, 0.5, 0.25, 0.5, 0.3125, 0.5, 0.75, 0.5, 0.6875, 0.5, 0.6875, 0.5, 0.75, 0.5, 0.4375, 0.5, 0.375, 0.5, 0.375, 0.5, 0.4375, 0.5, 0.125, 0.5, 0.0625, 0.5, 0.0625, 0.5, 0.125, 0.5, 0.875, 0.5, 0.8125, 0.5, 0.8125, 0.5, 0.875, 0.5, 1.021, 0.4654, 0.9241, 0.6041, 0.875, 1.0, 0.9375, 1.0, 0.9241, 0.6041, 0.8334, 0.6608, 0.8125, 1.0, 0.875, 1.0, 0.8334, 0.6608, 0.75, 0.6778, 0.75, 1.0, 0.8125, 1.0, 0.75, 0.6778, 0.6666, 0.6608, 0.6875, 1.0, 0.75, 1.0, 0.6666, 0.6608, 0.5759, 0.6041, 0.625, 1.0, 0.6875, 1.0, 0.5759, 0.6041, 0.4793, 0.4654, 0.5625, 1.0, 0.625, 1.0, 0.4793, 0.4654, 0.3979, 0.4502, 0.5, 1.0, 0.5625, 1.0, 0.3979, 0.4502, 0.4703, 0.8305, 0.4375, 1.0, 0.5, 1.0, 0.4703, 0.8305, 0.4457, 1.107, 0.375, 1.0, 0.4375, 1.0, 0.4457, 1.107, 0.3383, 1.219, 0.3125, 1.0, 0.375, 1.0, 0.3383, 1.219, 0.25, -0.1402, 0.25, 1.0, 0.3125, 1.0, 0.25, -0.1402, 0.1617, 1.219, 0.1875, 1.0, 0.25, 1.0, 0.1617, 1.219, 0.05426, 1.107, 0.125, 1.0, 0.1875, 1.0, 0.05426, 1.107, 0.02974, 0.8305, 0.0625, 1.0, 0.125, 1.0, 0.02974, 0.8305, 0.006043, 0.6508, 0.0, 1.0, 0.0625, 1.0, 1.102, 0.4502, 1.021, 0.4654, 0.9375, 1.0, 1.0, 1.0, 1.0, 0.5, 0.9375, 0.5, 1.021, 0.4654, 1.102, 0.4502, 0.0625, 0.5, 0.0, 0.5, 0.006043, 0.6508, 0.02974, 0.8305, 0.125, 0.5, 0.0625, 0.5, 0.02974, 0.8305, 0.05426, 1.107, 0.1875, 0.5, 0.125, 0.5, 0.05426, 1.107, 0.1617, 1.219, 0.25, 0.5, 0.1875, 0.5, 0.1617, 1.219, 0.25, -0.1402, 0.3125, 0.5, 0.25, 0.5, 0.25, -0.1402, 0.3383, 1.219, 0.375, 0.5, 0.3125, 0.5, 0.3383, 1.219, 0.4457, 1.107, 0.4375, 0.5, 0.375, 0.5, 0.4457, 1.107, 0.4703, 0.8305, 0.5, 0.5, 0.4375, 0.5, 0.4703, 0.8305, 0.3979, 0.4502, 0.5625, 0.5, 0.5, 0.5, 0.3979, 0.4502, 0.4793, 0.4654, 0.625, 0.5, 0.5625, 0.5, 0.4793, 0.4654, 0.5759, 0.6041, 0.6875, 0.5, 0.625, 0.5, 0.5759, 0.6041, 0.6666, 0.6608, 0.75, 0.5, 0.6875, 0.5, 0.6666, 0.6608, 0.75, 0.6778, 0.8125, 0.5, 0.75, 0.5, 0.75, 0.6778, 0.8334, 0.6608, 0.875, 0.5, 0.8125, 0.5, 0.8334, 0.6608, 0.9241, 0.6041, 0.9375, 0.5, 0.875, 0.5, 0.9241, 0.6041, 1.021, 0.4654, 1.0, 0.875, 1.0, 1.0, 0.9375, 1.0, 0.9375, 0.875, 0.9375, 0.875, 0.9375, 1.0, 0.875, 1.0, 0.875, 0.875, 0.875, 0.875, 0.875, 1.0, 0.8125, 1.0, 0.8125, 0.875, 0.8125, 0.875, 0.8125, 1.0, 0.75, 1.0, 0.75, 0.875, 0.75, 0.875, 0.75, 1.0, 0.6875, 1.0, 0.6875, 0.875, 0.6875, 0.875, 0.6875, 1.0, 0.625, 1.0, 0.625, 0.875, 0.625, 0.875, 0.625, 1.0, 0.5625, 1.0, 0.5625, 0.875, 0.5625, 0.875, 0.5625, 1.0, 0.5, 1.0, 0.5, 0.875, 0.5, 0.875, 0.5, 1.0, 0.4375, 1.0, 0.4375, 0.875, 0.4375, 0.875, 0.4375, 1.0, 0.375, 1.0, 0.375, 0.875, 0.375, 0.875, 0.375, 1.0, 0.3125, 1.0, 0.3125, 0.875, 0.3125, 0.875, 0.3125, 1.0, 0.25, 1.0, 0.25, 0.875, 0.25, 0.875, 0.25, 1.0, 0.1875, 1.0, 0.1875, 0.875, 0.1875, 0.875, 0.1875, 1.0, 0.125, 1.0, 0.125, 0.875, 0.125, 0.875, 0.125, 1.0, 0.0625, 1.0, 0.0625, 0.875, 0.0625, 0.875, 0.0625, 1.0, 0.0, 1.0, 0.0, 0.875, 0.0625, 0.5, 0.0625, 0.625, 0.0, 0.625, 0.0, 0.5, 0.0625, 0.625, 0.0625, 0.75, 0.0, 0.75, 0.0, 0.625, 0.0625, 0.75, 0.0625, 0.875, 0.0, 0.875, 0.0, 0.75, 0.125, 0.5, 0.125, 0.625, 0.0625, 0.625, 0.0625, 0.5, 0.125, 0.625, 0.125, 0.75, 0.0625, 0.75, 0.0625, 0.625, 0.125, 0.75, 0.125, 0.875, 0.0625, 0.875, 0.0625, 0.75, 0.1875, 0.5, 0.1875, 0.625, 0.125, 0.625, 0.125, 0.5, 0.1875, 0.625, 0.1875, 0.75, 0.125, 0.75, 0.125, 0.625, 0.1875, 0.75, 0.1875, 0.875, 0.125, 0.875, 0.125, 0.75, 0.25, 0.5, 0.25, 0.625, 0.1875, 0.625, 0.1875, 0.5, 0.25, 0.625, 0.25, 0.75, 0.1875, 0.75, 0.1875, 0.625, 0.25, 0.75, 0.25, 0.875, 0.1875, 0.875, 0.1875, 0.75, 0.3125, 0.5, 0.3125, 0.625, 0.25, 0.625, 0.25, 0.5, 0.3125, 0.625, 0.3125, 0.75, 0.25, 0.75, 0.25, 0.625, 0.3125, 0.75, 0.3125, 0.875, 0.25, 0.875, 0.25, 0.75, 0.375, 0.5, 0.375, 0.625, 0.3125, 0.625, 0.3125, 0.5, 0.375, 0.625, 0.375, 0.75, 0.3125, 0.75, 0.3125, 0.625, 0.375, 0.75, 0.375, 0.875, 0.3125, 0.875, 0.3125, 0.75, 0.4375, 0.5, 0.4375, 0.625, 0.375, 0.625, 0.375, 0.5, 0.4375, 0.625, 0.4375, 0.75, 0.375, 0.75, 0.375, 0.625, 0.4375, 0.75, 0.4375, 0.875, 0.375, 0.875, 0.375, 0.75, 0.5, 0.5, 0.5, 0.625, 0.4375, 0.625, 0.4375, 0.5, 0.5, 0.625, 0.5, 0.75, 0.4375, 0.75, 0.4375, 0.625, 0.5, 0.75, 0.5, 0.875, 0.4375, 0.875, 0.4375, 0.75, 0.5625, 0.5, 0.5625, 0.625, 0.5, 0.625, 0.5, 0.5, 0.5625, 0.625, 0.5625, 0.75, 0.5, 0.75, 0.5, 0.625, 0.5625, 0.75, 0.5625, 0.875, 0.5, 0.875, 0.5, 0.75, 0.625, 0.5, 0.625, 0.625, 0.5625, 0.625, 0.5625, 0.5, 0.625, 0.625, 0.625, 0.75, 0.5625, 0.75, 0.5625, 0.625, 0.625, 0.75, 0.625, 0.875, 0.5625, 0.875, 0.5625, 0.75, 0.6875, 0.5, 0.6875, 0.625, 0.625, 0.625, 0.625, 0.5, 0.6875, 0.625, 0.6875, 0.75, 0.625, 0.75, 0.625, 0.625, 0.6875, 0.75, 0.6875, 0.875, 0.625, 0.875, 0.625, 0.75, 0.75, 0.5, 0.75, 0.625, 0.6875, 0.625, 0.6875, 0.5, 0.75, 0.625, 0.75, 0.75, 0.6875, 0.75, 0.6875, 0.625, 0.75, 0.75, 0.75, 0.875, 0.6875, 0.875, 0.6875, 0.75, 0.8125, 0.5, 0.8125, 0.625, 0.75, 0.625, 0.75, 0.5, 0.8125, 0.625, 0.8125, 0.75, 0.75, 0.75, 0.75, 0.625, 0.8125, 0.75, 0.8125, 0.875, 0.75, 0.875, 0.75, 0.75, 0.875, 0.5, 0.875, 0.625, 0.8125, 0.625, 0.8125, 0.5, 0.875, 0.625, 0.875, 0.75, 0.8125, 0.75, 0.8125, 0.625, 0.875, 0.75, 0.875, 0.875, 0.8125, 0.875, 0.8125, 0.75, 0.9375, 0.5, 0.9375, 0.625, 0.875, 0.625, 0.875, 0.5, 0.9375, 0.625, 0.9375, 0.75, 0.875, 0.75, 0.875, 0.625, 0.9375, 0.75, 0.9375, 0.875, 0.875, 0.875, 0.875, 0.75, 1.0, 0.5, 1.0, 0.625, 0.9375, 0.625, 0.9375, 0.5, 1.0, 0.625, 1.0, 0.75, 0.9375, 0.75, 0.9375, 0.625, 1.0, 0.75, 1.0, 0.875, 0.9375, 0.875, 0.9375, 0.75])
me_cylinder_002.update()
me_cube_001 = bpy.data.meshes.new('Cube.001')
me_cube_001.from_pydata([(0.21, 0.5879, -0.5891), (0.0, 0.6405, -0.491), (-1.211e-08, -0.6096, -0.6096), (0.4007, -0.5553, -0.5368), (-0.8395, -1.211e-08, 5.588e-09), (0.2753, -0.6801, -0.3551), (-2.515e-08, -0.7818, -0.3331), (-7.451e-09, 0.3331, -0.7818), (0.3474, 0.3214, -0.7419), (0.0, -5.588e-09, -0.8395), (0.5085, -0.03708, -0.6906), (1.211e-08, -0.3331, -0.7818), (0.4723, -0.3192, -0.636), (0.5784, 0.5043, -0.4934), (0.2401, 0.5945, -0.5882), (0.0, 0.7142, -0.4691), (0.0, 0.6139, 0.6162), (0.3751, 0.5772, 0.5796), (0.5784, 0.5043, 0.5066), (0.6513, 0.5772, 0.3033), (0.688, 0.6139, 0.006627), (0.6513, 0.5772, -0.29), (0.5784, -0.4957, -0.4934), (0.6513, -0.2924, -0.5663), (0.688, 0.004291, -0.6029), (0.6169, 0.3047, -0.5756), (0.6513, 0.3009, 0.5796), (0.6878, -0.024, 0.6858), (0.8203, -0.3352, 0.6849), (0.5804, -0.5004, 0.5182), (0.5551, -0.5769, 0.3235), (0.607, -0.6064, 0.009365), (0.5325, -0.5497, -0.3365), (0.4082, -0.6172, -0.555), (0.3858, -0.5781, 0.6028), (0.0, -0.6163, 0.6433), (0.0, 0.7861, -0.3265), (0.0, 0.8438, 0.006627), (0.0, 0.7861, 0.3398), (0.3946, 0.7333, -0.3095), (0.3707, 0.8047, -0.03901), (0.3946, 0.7333, 0.3228), (0.8074, 0.3204, -0.3095), (0.9539, 0.3387, 0.003405), (0.8074, 0.3204, 0.3228), (0.8602, 0.004291, -0.3265), (1.012, 0.005601, 0.003405), (0.9308, -0.00671, 0.3668), (0.7191, -0.3084, -0.3182), (0.9539, -0.3275, 0.003405), (0.9251, -0.3229, 0.3498), (0.272, -0.7259, -0.4019), (0.4205, -0.7841, 0.02274), (0.3946, -0.7247, 0.3228), (0.0, -0.8851, -0.3514), (0.0, -0.8266, -0.09658), (0.0, -0.8051, 0.3372), (0.3747, 0.3335, -0.7545), (0.4987, -0.09207, -0.7123), (0.4818, -0.3732, -0.6609), (0.3946, 0.3204, 0.7356), (0.0, 0.3374, 0.7885), (0.449, -0.02243, 0.8542), (0.0, -0.02714, 0.9235), (0.432, -0.3386, 0.8013), (0.0, -0.3603, 0.8658), (0.1844, -0.8138, -0.1698), (0.0, -0.8983, -0.2275)], [], [(3, 5, 6, 2), (7, 8, 10, 9), (9, 10, 12, 11), (1, 0, 8, 7), (11, 12, 3, 2), (3, 12, 59, 33), (6, 5, 51, 54), (10, 8, 57, 58), (8, 0, 14, 57), (5, 3, 33, 51), (0, 1, 15, 14), (12, 10, 58, 59), (36, 37, 40, 39), (37, 38, 41, 40), (38, 16, 17, 41), (41, 17, 18, 19), (40, 41, 19, 20), (39, 40, 20, 21), (14, 39, 21, 13), (15, 36, 39, 14), (42, 43, 46, 45), (43, 44, 47, 46), (45, 46, 49, 48), (46, 47, 50, 49), (13, 21, 42, 25), (21, 20, 43, 42), (20, 19, 44, 43), (19, 18, 26, 44), (44, 26, 27, 47), (47, 27, 28, 50), (50, 28, 29, 30), (49, 50, 30, 31), (48, 49, 31, 32), (23, 48, 32, 22), (24, 45, 48, 23), (25, 42, 45, 24), (51, 66, 67, 54), (52, 53, 56, 55), (22, 32, 51, 33), (32, 31, 52, 51), (31, 30, 53, 52), (30, 29, 34, 53), (53, 34, 35, 56), (14, 13, 25, 57), (57, 25, 24, 58), (58, 24, 23, 59), (59, 23, 22, 33), (60, 61, 63, 62), (62, 63, 65, 64), (18, 17, 60, 26), (17, 16, 61, 60), (64, 65, 35, 34), (28, 64, 34, 29), (27, 62, 64, 28), (26, 60, 62, 27), (55, 66, 51, 52), (67, 66, 55)])
me_cube_001.polygons.foreach_set('use_smooth', [True] * 57)
_k = {(0, 1): 0.9, (5, 6): 0.9, (3, 5): 0.9, (8, 10): 0.9, (10, 12): 0.9, (0, 8): 0.9, (3, 12): 0.9, (14, 15): 1.0, (51, 54): 1.0, (33, 51): 1.0, (57, 58): 1.0, (58, 59): 1.0, (14, 57): 1.0, (33, 59): 1.0, (55, 66): 0.8, (51, 66): 0.8}
me_cube_001.attributes.new('crease_edge', 'FLOAT', 'EDGE').data.foreach_set('value', [_k.get((min(e.vertices), max(e.vertices)), 0.0) for e in me_cube_001.edges])
_uv = me_cube_001.uv_layers.new(name='UVMap')
_uv.uv.foreach_set('vector', [0.375, 0.8125, 0.4375, 0.8125, 0.4375, 0.875, 0.375, 0.875, 0.25, 0.5625, 0.3125, 0.5625, 0.3125, 0.625, 0.25, 0.625, 0.25, 0.625, 0.3125, 0.625, 0.3125, 0.6875, 0.25, 0.6875, 0.25, 0.5, 0.3125, 0.5, 0.3125, 0.5625, 0.25, 0.5625, 0.25, 0.6875, 0.3125, 0.6875, 0.3125, 0.75, 0.25, 0.75, 0.3125, 0.75, 0.3125, 0.6875, 0.3125, 0.6875, 0.3125, 0.75, 0.4375, 0.875, 0.4375, 0.8125, 0.4375, 0.8125, 0.4375, 0.875, 0.3125, 0.625, 0.3125, 0.5625, 0.3125, 0.5625, 0.3125, 0.625, 0.3125, 0.5625, 0.3125, 0.5, 0.3125, 0.5, 0.3125, 0.5625, 0.4375, 0.8125, 0.375, 0.8125, 0.375, 0.8125, 0.4375, 0.8125, 0.3125, 0.5, 0.25, 0.5, 0.25, 0.5, 0.3125, 0.5, 0.3125, 0.6875, 0.3125, 0.625, 0.3125, 0.625, 0.3125, 0.6875, 0.4375, 0.375, 0.5, 0.375, 0.5, 0.4375, 0.4375, 0.4375, 0.5, 0.375, 0.5625, 0.375, 0.5625, 0.4375, 0.5, 0.4375, 0.5625, 0.375, 0.625, 0.375, 0.625, 0.4375, 0.5625, 0.4375, 0.5625, 0.4375, 0.625, 0.4375, 0.625, 0.5, 0.5625, 0.5, 0.5, 0.4375, 0.5625, 0.4375, 0.5625, 0.5, 0.5, 0.5, 0.4375, 0.4375, 0.5, 0.4375, 0.5, 0.5, 0.4375, 0.5, 0.375, 0.4375, 0.4375, 0.4375, 0.4375, 0.5, 0.375, 0.5, 0.375, 0.375, 0.4375, 0.375, 0.4375, 0.4375, 0.375, 0.4375, 0.4375, 0.5625, 0.5, 0.5625, 0.5, 0.625, 0.4375, 0.625, 0.5, 0.5625, 0.5625, 0.5625, 0.5625, 0.625, 0.5, 0.625, 0.4375, 0.625, 0.5, 0.625, 0.5, 0.6875, 0.4375, 0.6875, 0.5, 0.625, 0.5625, 0.625, 0.5625, 0.6875, 0.5, 0.6875, 0.375, 0.5, 0.4375, 0.5, 0.4375, 0.5625, 0.375, 0.5625, 0.4375, 0.5, 0.5, 0.5, 0.5, 0.5625, 0.4375, 0.5625, 0.5, 0.5, 0.5625, 0.5, 0.5625, 0.5625, 0.5, 0.5625, 0.5625, 0.5, 0.625, 0.5, 0.625, 0.5625, 0.5625, 0.5625, 0.5625, 0.5625, 0.625, 0.5625, 0.625, 0.625, 0.5625, 0.625, 0.5625, 0.625, 0.625, 0.625, 0.625, 0.6875, 0.5625, 0.6875, 0.5625, 0.6875, 0.625, 0.6875, 0.625, 0.75, 0.5625, 0.75, 0.5, 0.6875, 0.5625, 0.6875, 0.5625, 0.75, 0.5, 0.75, 0.4375, 0.6875, 0.5, 0.6875, 0.5, 0.75, 0.4375, 0.75, 0.375, 0.6875, 0.4375, 0.6875, 0.4375, 0.75, 0.375, 0.75, 0.375, 0.625, 0.4375, 0.625, 0.4375, 0.6875, 0.375, 0.6875, 0.375, 0.5625, 0.4375, 0.5625, 0.4375, 0.625, 0.375, 0.625, 0.4375, 0.8125, 0.4702, 0.8415, 0.4703, 0.875, 0.4375, 0.875, 0.5, 0.8125, 0.5625, 0.8125, 0.5625, 0.875, 0.5, 0.875, 0.375, 0.75, 0.4375, 0.75, 0.4375, 0.8125, 0.375, 0.8125, 0.4375, 0.75, 0.5, 0.75, 0.5, 0.8125, 0.4375, 0.8125, 0.5, 0.75, 0.5625, 0.75, 0.5625, 0.8125, 0.5, 0.8125, 0.5625, 0.75, 0.625, 0.75, 0.625, 0.8125, 0.5625, 0.8125, 0.5625, 0.8125, 0.625, 0.8125, 0.625, 0.875, 0.5625, 0.875, 0.3125, 0.5, 0.375, 0.5, 0.375, 0.5625, 0.3125, 0.5625, 0.3125, 0.5625, 0.375, 0.5625, 0.375, 0.625, 0.3125, 0.625, 0.3125, 0.625, 0.375, 0.625, 0.375, 0.6875, 0.3125, 0.6875, 0.3125, 0.6875, 0.375, 0.6875, 0.375, 0.75, 0.3125, 0.75, 0.6875, 0.5625, 0.75, 0.5625, 0.75, 0.625, 0.6875, 0.625, 0.6875, 0.625, 0.75, 0.625, 0.75, 0.6875, 0.6875, 0.6875, 0.625, 0.5, 0.6875, 0.5, 0.6875, 0.5625, 0.625, 0.5625, 0.6875, 0.5, 0.75, 0.5, 0.75, 0.5625, 0.6875, 0.5625, 0.6875, 0.6875, 0.75, 0.6875, 0.75, 0.75, 0.6875, 0.75, 0.625, 0.6875, 0.6875, 0.6875, 0.6875, 0.75, 0.625, 0.75, 0.625, 0.625, 0.6875, 0.625, 0.6875, 0.6875, 0.625, 0.6875, 0.625, 0.5625, 0.6875, 0.5625, 0.6875, 0.625, 0.625, 0.625, 0.5, 0.875, 0.4702, 0.8415, 0.4375, 0.8125, 0.5, 0.8125, 0.4703, 0.875, 0.4702, 0.8415, 0.5, 0.875])
me_cube_001.update()
me_cube_002 = bpy.data.meshes.new('Cube.002')
me_cube_002.from_pydata([(-0.5, -0.5, -0.5), (-0.5, -0.5, 0.5), (-0.5, 0.5, -0.5), (-0.5, 0.5, 0.5), (0.5, -0.5, -0.5), (0.5, -0.5, 0.5), (0.5, 0.5, -0.5), (0.5, 0.5, 0.5), (-0.5729, 0.2966, -0.5729), (-0.6096, 9.313e-10, -0.6096), (-0.5729, -0.2966, -0.5729), (-0.5729, -0.5729, -0.2966), (-0.6096, -0.6096, -1.863e-09), (-0.5729, -0.5729, 0.2966), (-0.5729, -0.2966, 0.5729), (-0.6096, -6.519e-09, 0.6096), (-0.5729, 0.2966, 0.5729), (-0.5729, 0.5729, 0.2966), (-0.6096, 0.6096, -2.794e-09), (-0.5729, 0.5729, -0.2966), (0.2966, 0.5729, -0.5729), (1.583e-08, 0.6096, -0.6096), (-0.2966, 0.5729, -0.5729), (-0.2966, 0.5729, 0.5729), (-5.588e-09, 0.6096, 0.6096), (0.2966, 0.5729, 0.5729), (0.5729, 0.5729, 0.2966), (0.6096, 0.6096, -2.794e-09), (0.5729, 0.5729, -0.2966), (0.5729, -0.2966, -0.5729), (0.6096, -1.676e-08, -0.6096), (0.5729, 0.2966, -0.5729), (0.5729, 0.2966, 0.5729), (0.6096, -1.863e-09, 0.6096), (0.5729, -0.2966, 0.5729), (0.5729, -0.5729, 0.2966), (0.6096, -0.6096, -2.794e-09), (0.5729, -0.5729, -0.2966), (-0.2966, -0.5729, -0.5729), (-1.211e-08, -0.6096, -0.6096), (0.2966, -0.5729, -0.5729), (0.2966, -0.5729, 0.5729), (-9.313e-10, -0.6096, 0.6096), (-0.2966, -0.5729, 0.5729), (-0.729, -0.3162, -0.3162), (-0.7818, -0.3331, -5.588e-09), (-0.729, -0.3162, 0.3162), (-0.7818, 1.024e-08, -0.3331), (-0.8395, -1.211e-08, 5.588e-09), (-0.7818, -5.588e-09, 0.3331), (-0.729, 0.3162, -0.3162), (-0.7818, 0.3331, 1.118e-08), (-0.729, 0.3162, 0.3162), (-0.3162, 0.729, -0.3162), (-0.3331, 0.7818, -9.313e-09), (-0.3162, 0.729, 0.3162), (2.515e-08, 0.7818, -0.3331), (9.313e-09, 0.8395, 4.657e-09), (-5.588e-09, 0.7818, 0.3331), (0.3162, 0.729, -0.3162), (0.3331, 0.7818, 7.451e-09), (0.3162, 0.729, 0.3162), (0.729, 0.3162, -0.3162), (0.7818, 0.3331, -9.313e-09), (0.729, 0.3162, 0.3162), (0.7818, -2.887e-08, -0.3331), (0.8395, -1.304e-08, 5.588e-09), (0.7818, 5.588e-09, 0.3331), (0.729, -0.3162, -0.3162), (0.7818, -0.3331, 7.451e-09), (0.729, -0.3162, 0.3162), (0.3162, -0.729, -0.3162), (0.3331, -0.7818, -9.313e-09), (0.3162, -0.729, 0.3162), (-2.515e-08, -0.7818, -0.3331), (-9.313e-09, -0.8395, 4.657e-09), (5.588e-09, -0.7818, 0.3331), (-0.3162, -0.729, -0.3162), (-0.3331, -0.7818, 7.451e-09), (-0.3162, -0.729, 0.3162), (-0.3162, 0.3162, -0.729), (-7.451e-09, 0.3331, -0.7818), (0.3162, 0.3162, -0.729), (-0.3331, -1.397e-08, -0.7818), (0.0, -5.588e-09, -0.8395), (0.3331, 1.863e-09, -0.7818), (-0.3162, -0.3162, -0.729), (1.211e-08, -0.3331, -0.7818), (0.3162, -0.3162, -0.729), (0.3162, 0.3162, 0.729), (1.118e-08, 0.3331, 0.7818), (-0.3162, 0.3162, 0.729), (0.3331, -2.142e-08, 0.7818), (-9.313e-10, -1.397e-08, 0.8395), (-0.3331, 1.863e-09, 0.7818), (0.3162, -0.3162, 0.729), (-1.676e-08, -0.3331, 0.7818), (-0.3162, -0.3162, 0.729)], [], [(44, 45, 48, 47), (45, 46, 49, 48), (47, 48, 51, 50), (48, 49, 52, 51), (0, 11, 44, 10), (11, 12, 45, 44), (12, 13, 46, 45), (13, 1, 14, 46), (46, 14, 15, 49), (49, 15, 16, 52), (52, 16, 3, 17), (51, 52, 17, 18), (50, 51, 18, 19), (8, 50, 19, 2), (9, 47, 50, 8), (10, 44, 47, 9), (53, 54, 57, 56), (54, 55, 58, 57), (56, 57, 60, 59), (57, 58, 61, 60), (2, 19, 53, 22), (19, 18, 54, 53), (18, 17, 55, 54), (17, 3, 23, 55), (55, 23, 24, 58), (58, 24, 25, 61), (61, 25, 7, 26), (60, 61, 26, 27), (59, 60, 27, 28), (20, 59, 28, 6), (21, 56, 59, 20), (22, 53, 56, 21), (62, 63, 66, 65), (63, 64, 67, 66), (65, 66, 69, 68), (66, 67, 70, 69), (6, 28, 62, 31), (28, 27, 63, 62), (27, 26, 64, 63), (26, 7, 32, 64), (64, 32, 33, 67), (67, 33, 34, 70), (70, 34, 5, 35), (69, 70, 35, 36), (68, 69, 36, 37), (29, 68, 37, 4), (30, 65, 68, 29), (31, 62, 65, 30), (71, 72, 75, 74), (72, 73, 76, 75), (74, 75, 78, 77), (75, 76, 79, 78), (4, 37, 71, 40), (37, 36, 72, 71), (36, 35, 73, 72), (35, 5, 41, 73), (73, 41, 42, 76), (76, 42, 43, 79), (79, 43, 1, 13), (78, 79, 13, 12), (77, 78, 12, 11), (38, 77, 11, 0), (39, 74, 77, 38), (40, 71, 74, 39), (80, 81, 84, 83), (81, 82, 85, 84), (83, 84, 87, 86), (84, 85, 88, 87), (2, 22, 80, 8), (22, 21, 81, 80), (21, 20, 82, 81), (20, 6, 31, 82), (82, 31, 30, 85), (85, 30, 29, 88), (88, 29, 4, 40), (87, 88, 40, 39), (86, 87, 39, 38), (10, 86, 38, 0), (9, 83, 86, 10), (8, 80, 83, 9), (89, 90, 93, 92), (90, 91, 94, 93), (92, 93, 96, 95), (93, 94, 97, 96), (7, 25, 89, 32), (25, 24, 90, 89), (24, 23, 91, 90), (23, 3, 16, 91), (91, 16, 15, 94), (94, 15, 14, 97), (97, 14, 1, 43), (96, 97, 43, 42), (95, 96, 42, 41), (34, 95, 41, 5), (33, 92, 95, 34), (32, 89, 92, 33)])
me_cube_002.polygons.foreach_set('use_smooth', [True] * 96)
_uv = me_cube_002.uv_layers.new(name='UVMap')
_uv.uv.foreach_set('vector', [0.4375, 0.0625, 0.5, 0.0625, 0.5, 0.125, 0.4375, 0.125, 0.5, 0.0625, 0.5625, 0.0625, 0.5625, 0.125, 0.5, 0.125, 0.4375, 0.125, 0.5, 0.125, 0.5, 0.1875, 0.4375, 0.1875, 0.5, 0.125, 0.5625, 0.125, 0.5625, 0.1875, 0.5, 0.1875, 0.375, 0.0, 0.4375, 0.0, 0.4375, 0.0625, 0.375, 0.0625, 0.4375, 0.0, 0.5, 0.0, 0.5, 0.0625, 0.4375, 0.0625, 0.5, 0.0, 0.5625, 0.0, 0.5625, 0.0625, 0.5, 0.0625, 0.5625, 0.0, 0.625, 0.0, 0.625, 0.0625, 0.5625, 0.0625, 0.5625, 0.0625, 0.625, 0.0625, 0.625, 0.125, 0.5625, 0.125, 0.5625, 0.125, 0.625, 0.125, 0.625, 0.1875, 0.5625, 0.1875, 0.5625, 0.1875, 0.625, 0.1875, 0.625, 0.25, 0.5625, 0.25, 0.5, 0.1875, 0.5625, 0.1875, 0.5625, 0.25, 0.5, 0.25, 0.4375, 0.1875, 0.5, 0.1875, 0.5, 0.25, 0.4375, 0.25, 0.375, 0.1875, 0.4375, 0.1875, 0.4375, 0.25, 0.375, 0.25, 0.375, 0.125, 0.4375, 0.125, 0.4375, 0.1875, 0.375, 0.1875, 0.375, 0.0625, 0.4375, 0.0625, 0.4375, 0.125, 0.375, 0.125, 0.4375, 0.3125, 0.5, 0.3125, 0.5, 0.375, 0.4375, 0.375, 0.5, 0.3125, 0.5625, 0.3125, 0.5625, 0.375, 0.5, 0.375, 0.4375, 0.375, 0.5, 0.375, 0.5, 0.4375, 0.4375, 0.4375, 0.5, 0.375, 0.5625, 0.375, 0.5625, 0.4375, 0.5, 0.4375, 0.375, 0.25, 0.4375, 0.25, 0.4375, 0.3125, 0.375, 0.3125, 0.4375, 0.25, 0.5, 0.25, 0.5, 0.3125, 0.4375, 0.3125, 0.5, 0.25, 0.5625, 0.25, 0.5625, 0.3125, 0.5, 0.3125, 0.5625, 0.25, 0.625, 0.25, 0.625, 0.3125, 0.5625, 0.3125, 0.5625, 0.3125, 0.625, 0.3125, 0.625, 0.375, 0.5625, 0.375, 0.5625, 0.375, 0.625, 0.375, 0.625, 0.4375, 0.5625, 0.4375, 0.5625, 0.4375, 0.625, 0.4375, 0.625, 0.5, 0.5625, 0.5, 0.5, 0.4375, 0.5625, 0.4375, 0.5625, 0.5, 0.5, 0.5, 0.4375, 0.4375, 0.5, 0.4375, 0.5, 0.5, 0.4375, 0.5, 0.375, 0.4375, 0.4375, 0.4375, 0.4375, 0.5, 0.375, 0.5, 0.375, 0.375, 0.4375, 0.375, 0.4375, 0.4375, 0.375, 0.4375, 0.375, 0.3125, 0.4375, 0.3125, 0.4375, 0.375, 0.375, 0.375, 0.4375, 0.5625, 0.5, 0.5625, 0.5, 0.625, 0.4375, 0.625, 0.5, 0.5625, 0.5625, 0.5625, 0.5625, 0.625, 0.5, 0.625, 0.4375, 0.625, 0.5, 0.625, 0.5, 0.6875, 0.4375, 0.6875, 0.5, 0.625, 0.5625, 0.625, 0.5625, 0.6875, 0.5, 0.6875, 0.375, 0.5, 0.4375, 0.5, 0.4375, 0.5625, 0.375, 0.5625, 0.4375, 0.5, 0.5, 0.5, 0.5, 0.5625, 0.4375, 0.5625, 0.5, 0.5, 0.5625, 0.5, 0.5625, 0.5625, 0.5, 0.5625, 0.5625, 0.5, 0.625, 0.5, 0.625, 0.5625, 0.5625, 0.5625, 0.5625, 0.5625, 0.625, 0.5625, 0.625, 0.625, 0.5625, 0.625, 0.5625, 0.625, 0.625, 0.625, 0.625, 0.6875, 0.5625, 0.6875, 0.5625, 0.6875, 0.625, 0.6875, 0.625, 0.75, 0.5625, 0.75, 0.5, 0.6875, 0.5625, 0.6875, 0.5625, 0.75, 0.5, 0.75, 0.4375, 0.6875, 0.5, 0.6875, 0.5, 0.75, 0.4375, 0.75, 0.375, 0.6875, 0.4375, 0.6875, 0.4375, 0.75, 0.375, 0.75, 0.375, 0.625, 0.4375, 0.625, 0.4375, 0.6875, 0.375, 0.6875, 0.375, 0.5625, 0.4375, 0.5625, 0.4375, 0.625, 0.375, 0.625, 0.4375, 0.8125, 0.5, 0.8125, 0.5, 0.875, 0.4375, 0.875, 0.5, 0.8125, 0.5625, 0.8125, 0.5625, 0.875, 0.5, 0.875, 0.4375, 0.875, 0.5, 0.875, 0.5, 0.9375, 0.4375, 0.9375, 0.5, 0.875, 0.5625, 0.875, 0.5625, 0.9375, 0.5, 0.9375, 0.375, 0.75, 0.4375, 0.75, 0.4375, 0.8125, 0.375, 0.8125, 0.4375, 0.75, 0.5, 0.75, 0.5, 0.8125, 0.4375, 0.8125, 0.5, 0.75, 0.5625, 0.75, 0.5625, 0.8125, 0.5, 0.8125, 0.5625, 0.75, 0.625, 0.75, 0.625, 0.8125, 0.5625, 0.8125, 0.5625, 0.8125, 0.625, 0.8125, 0.625, 0.875, 0.5625, 0.875, 0.5625, 0.875, 0.625, 0.875, 0.625, 0.9375, 0.5625, 0.9375, 0.5625, 0.9375, 0.625, 0.9375, 0.625, 1.0, 0.5625, 1.0, 0.5, 0.9375, 0.5625, 0.9375, 0.5625, 1.0, 0.5, 1.0, 0.4375, 0.9375, 0.5, 0.9375, 0.5, 1.0, 0.4375, 1.0, 0.375, 0.9375, 0.4375, 0.9375, 0.4375, 1.0, 0.375, 1.0, 0.375, 0.875, 0.4375, 0.875, 0.4375, 0.9375, 0.375, 0.9375, 0.375, 0.8125, 0.4375, 0.8125, 0.4375, 0.875, 0.375, 0.875, 0.1875, 0.5625, 0.25, 0.5625, 0.25, 0.625, 0.1875, 0.625, 0.25, 0.5625, 0.3125, 0.5625, 0.3125, 0.625, 0.25, 0.625, 0.1875, 0.625, 0.25, 0.625, 0.25, 0.6875, 0.1875, 0.6875, 0.25, 0.625, 0.3125, 0.625, 0.3125, 0.6875, 0.25, 0.6875, 0.125, 0.5, 0.1875, 0.5, 0.1875, 0.5625, 0.125, 0.5625, 0.1875, 0.5, 0.25, 0.5, 0.25, 0.5625, 0.1875, 0.5625, 0.25, 0.5, 0.3125, 0.5, 0.3125, 0.5625, 0.25, 0.5625, 0.3125, 0.5, 0.375, 0.5, 0.375, 0.5625, 0.3125, 0.5625, 0.3125, 0.5625, 0.375, 0.5625, 0.375, 0.625, 0.3125, 0.625, 0.3125, 0.625, 0.375, 0.625, 0.375, 0.6875, 0.3125, 0.6875, 0.3125, 0.6875, 0.375, 0.6875, 0.375, 0.75, 0.3125, 0.75, 0.25, 0.6875, 0.3125, 0.6875, 0.3125, 0.75, 0.25, 0.75, 0.1875, 0.6875, 0.25, 0.6875, 0.25, 0.75, 0.1875, 0.75, 0.125, 0.6875, 0.1875, 0.6875, 0.1875, 0.75, 0.125, 0.75, 0.125, 0.625, 0.1875, 0.625, 0.1875, 0.6875, 0.125, 0.6875, 0.125, 0.5625, 0.1875, 0.5625, 0.1875, 0.625, 0.125, 0.625, 0.6875, 0.5625, 0.75, 0.5625, 0.75, 0.625, 0.6875, 0.625, 0.75, 0.5625, 0.8125, 0.5625, 0.8125, 0.625, 0.75, 0.625, 0.6875, 0.625, 0.75, 0.625, 0.75, 0.6875, 0.6875, 0.6875, 0.75, 0.625, 0.8125, 0.625, 0.8125, 0.6875, 0.75, 0.6875, 0.625, 0.5, 0.6875, 0.5, 0.6875, 0.5625, 0.625, 0.5625, 0.6875, 0.5, 0.75, 0.5, 0.75, 0.5625, 0.6875, 0.5625, 0.75, 0.5, 0.8125, 0.5, 0.8125, 0.5625, 0.75, 0.5625, 0.8125, 0.5, 0.875, 0.5, 0.875, 0.5625, 0.8125, 0.5625, 0.8125, 0.5625, 0.875, 0.5625, 0.875, 0.625, 0.8125, 0.625, 0.8125, 0.625, 0.875, 0.625, 0.875, 0.6875, 0.8125, 0.6875, 0.8125, 0.6875, 0.875, 0.6875, 0.875, 0.75, 0.8125, 0.75, 0.75, 0.6875, 0.8125, 0.6875, 0.8125, 0.75, 0.75, 0.75, 0.6875, 0.6875, 0.75, 0.6875, 0.75, 0.75, 0.6875, 0.75, 0.625, 0.6875, 0.6875, 0.6875, 0.6875, 0.75, 0.625, 0.75, 0.625, 0.625, 0.6875, 0.625, 0.6875, 0.6875, 0.625, 0.6875, 0.625, 0.5625, 0.6875, 0.5625, 0.6875, 0.625, 0.625, 0.625])
me_cube_002.update()
me_cube_003 = bpy.data.meshes.new('Cube.003')
me_cube_003.from_pydata([(-0.5, -0.5327, -0.526), (-0.5, -0.5294, 0.5747), (-0.5, 0.646, -0.849), (-0.5, 0.7971, 0.0309), (0.5, -0.5327, -0.526), (0.5, -0.5294, 0.5747), (0.5, 0.646, -0.849), (0.5, 0.7971, 0.0309), (-0.5729, 0.3879, -0.8464), (-0.6096, 0.04087, -0.7091), (-0.5729, -0.2898, -0.5897), (-0.5729, -0.5729, -0.2966), (-0.6096, -0.6096, -4.282e-08), (-0.5729, -0.5729, 0.2966), (-0.5729, -0.2955, 0.5778), (-0.6096, 0.07108, 0.5737), (-0.5729, 0.5097, 0.3186), (-0.5729, 0.8517, -0.2296), (-0.6096, 0.8305, -0.5224), (-0.5729, 0.7479, -0.806), (0.2966, 0.7109, -0.9728), (1.583e-08, 0.7378, -1.015), (-0.2966, 0.7109, -0.9728), (-0.2966, 0.9002, 0.03756), (-5.588e-09, 0.9345, 0.07129), (0.2966, 0.9002, 0.03756), (0.5729, 0.8517, -0.2296), (0.6096, 0.8305, -0.5224), (0.5729, 0.7479, -0.806), (0.5729, -0.2898, -0.5897), (0.6096, 0.04087, -0.7091), (0.5729, 0.3878, -0.8464), (0.5729, 0.5097, 0.3186), (0.6096, 0.07108, 0.5737), (0.5729, -0.2955, 0.5778), (0.5729, -0.5729, 0.2966), (0.6096, -0.6096, -4.375e-08), (0.5729, -0.5729, -0.2966), (-0.2966, -0.6057, -0.5989), (-1.211e-08, -0.6423, -0.6356), (0.2966, -0.6057, -0.5989), (0.2966, -0.5873, 0.6741), (-9.313e-10, -0.6164, 0.724), (-0.2966, -0.5873, 0.6741), (-0.729, -0.311, -0.3289), (-0.7818, -0.3313, -0.004937), (-0.729, -0.3156, 0.317), (-0.7818, 0.05182, -0.4321), (-0.8395, 0.05485, -0.08686), (-0.7818, 0.05486, 0.3015), (-0.729, 0.4384, -0.6014), (-0.7818, 0.477, -0.2673), (-0.729, 0.4995, 0.05919), (-0.2713, 0.9814, -0.8083), (-0.3331, 1.005, -0.7), (-0.2837, 1.054, -0.4687), (0.0, 0.9585, -0.9213), (-0.04342, 1.294, -0.9229), (0.0, 1.071, -0.3874), (0.2713, 0.9814, -0.8083), (0.3331, 1.005, -0.7), (0.2837, 1.054, -0.4687), (0.729, 0.4384, -0.6014), (0.7818, 0.477, -0.2673), (0.729, 0.4995, 0.05919), (0.7818, 0.05182, -0.4321), (0.8395, 0.05485, -0.08686), (0.7818, 0.05486, 0.3015), (0.729, -0.311, -0.3289), (0.7818, -0.3313, -0.004937), (0.729, -0.3156, 0.317), (0.3162, -0.7419, -0.3858), (0.3331, -0.7985, -0.01036), (0.3162, -0.739, 0.3987), (-2.515e-08, -0.7947, -0.4027), (-9.313e-09, -0.8562, -0.01036), (5.588e-09, -0.7853, 0.4411), (-0.3162, -0.7419, -0.3858), (-0.3331, -0.7985, -0.01036), (-0.3162, -0.739, 0.3987), (-0.3162, 0.3875, -1.002), (-7.451e-09, 0.3944, -1.042), (0.3162, 0.3875, -1.002), (-0.3331, 0.03067, -0.874), (-3.994e-17, 0.02335, -0.916), (0.3331, 0.03067, -0.874), (-0.3162, -0.312, -0.7399), (1.211e-08, -0.332, -0.785), (0.3162, -0.312, -0.7399), (0.3162, 0.547, 0.4664), (1.118e-08, 0.5447, 0.5456), (-0.3162, 0.547, 0.4664), (0.3331, 0.0728, 0.7495), (-9.313e-10, 0.05777, 0.8182), (-0.3331, 0.0728, 0.7495), (0.3162, -0.3157, 0.7307), (-1.676e-08, -0.3331, 0.7818), (-0.3162, -0.3157, 0.7307), (-0.04351, 1.071, -0.8223), (-0.06586, 1.078, -0.791), (-0.05268, 1.088, -0.7364), (0.0, 1.069, -0.8375), (0.0, 1.503, -1.0), (0.0, 1.092, -0.7101), (0.04351, 1.071, -0.8223), (0.06586, 1.078, -0.791), (0.05268, 1.088, -0.7364), (-0.05332, 1.298, -0.9055), (-0.04542, 1.306, -0.8685), (0.0, 1.291, -0.9345), (0.0, 1.308, -0.8555), (0.04342, 1.294, -0.9229), (0.05332, 1.298, -0.9055), (0.04542, 1.306, -0.8685), (0.0, 1.503, -1.0), (0.0, 1.503, -1.0), (0.0, 1.503, -1.0), (0.0, 1.503, -1.0), (0.0, 1.503, -1.0), (0.0, 1.503, -1.0), (0.0, 1.503, -1.0), (0.0, 1.503, -1.0)], [], [(44, 45, 48, 47), (45, 46, 49, 48), (47, 48, 51, 50), (48, 49, 52, 51), (0, 11, 44, 10), (11, 12, 45, 44), (12, 13, 46, 45), (13, 1, 14, 46), (46, 14, 15, 49), (49, 15, 16, 52), (52, 16, 3, 17), (51, 52, 17, 18), (50, 51, 18, 19), (8, 50, 19, 2), (9, 47, 50, 8), (10, 44, 47, 9), (59, 56, 101, 104), (58, 61, 106, 103), (53, 54, 99, 98), (61, 60, 105, 106), (2, 19, 53, 22), (19, 18, 54, 53), (18, 17, 55, 54), (17, 3, 23, 55), (55, 23, 24, 58), (58, 24, 25, 61), (61, 25, 7, 26), (60, 61, 26, 27), (59, 60, 27, 28), (20, 59, 28, 6), (21, 56, 59, 20), (22, 53, 56, 21), (62, 63, 66, 65), (63, 64, 67, 66), (65, 66, 69, 68), (66, 67, 70, 69), (6, 28, 62, 31), (28, 27, 63, 62), (27, 26, 64, 63), (26, 7, 32, 64), (64, 32, 33, 67), (67, 33, 34, 70), (70, 34, 5, 35), (69, 70, 35, 36), (68, 69, 36, 37), (29, 68, 37, 4), (30, 65, 68, 29), (31, 62, 65, 30), (71, 72, 75, 74), (72, 73, 76, 75), (74, 75, 78, 77), (75, 76, 79, 78), (4, 37, 71, 40), (37, 36, 72, 71), (36, 35, 73, 72), (35, 5, 41, 73), (73, 41, 42, 76), (76, 42, 43, 79), (79, 43, 1, 13), (78, 79, 13, 12), (77, 78, 12, 11), (38, 77, 11, 0), (39, 74, 77, 38), (40, 71, 74, 39), (80, 81, 84, 83), (81, 82, 85, 84), (83, 84, 87, 86), (84, 85, 88, 87), (2, 22, 80, 8), (22, 21, 81, 80), (21, 20, 82, 81), (20, 6, 31, 82), (82, 31, 30, 85), (85, 30, 29, 88), (88, 29, 4, 40), (87, 88, 40, 39), (86, 87, 39, 38), (10, 86, 38, 0), (9, 83, 86, 10), (8, 80, 83, 9), (89, 90, 93, 92), (90, 91, 94, 93), (92, 93, 96, 95), (93, 94, 97, 96), (7, 25, 89, 32), (25, 24, 90, 89), (24, 23, 91, 90), (23, 3, 16, 91), (91, 16, 15, 94), (94, 15, 14, 97), (97, 14, 1, 43), (96, 97, 43, 42), (95, 96, 42, 41), (34, 95, 41, 5), (33, 92, 95, 34), (32, 89, 92, 33), (101, 98, 57, 109), (100, 103, 110, 108), (105, 104, 111, 112), (99, 100, 108, 107), (54, 55, 100, 99), (60, 59, 104, 105), (55, 58, 103, 100), (56, 53, 98, 101), (108, 110, 118, 115), (112, 111, 119, 120), (107, 108, 115, 114), (111, 109, 116, 119), (106, 105, 112, 113), (98, 99, 107, 57), (103, 106, 113, 110), (104, 101, 109, 111), (102, 114, 117, 116), (114, 115, 118, 117), (116, 117, 120, 119), (117, 118, 121, 120), (109, 57, 102, 116), (113, 112, 120, 121), (57, 107, 114, 102), (110, 113, 121, 118)])
me_cube_003.polygons.foreach_set('use_smooth', [True] * 120)
_k = {(98, 99): 1.0, (99, 100): 1.0, (98, 101): 1.0, (100, 103): 1.0, (101, 104): 1.0, (103, 106): 1.0, (104, 105): 1.0, (105, 106): 1.0}
me_cube_003.attributes.new('crease_edge', 'FLOAT', 'EDGE').data.foreach_set('value', [_k.get((min(e.vertices), max(e.vertices)), 0.0) for e in me_cube_003.edges])
_uv = me_cube_003.uv_layers.new(name='UVMap')
_uv.uv.foreach_set('vector', [0.4375, 0.0625, 0.5, 0.0625, 0.5, 0.125, 0.4375, 0.125, 0.5, 0.0625, 0.5625, 0.0625, 0.5625, 0.125, 0.5, 0.125, 0.4375, 0.125, 0.5, 0.125, 0.5, 0.1875, 0.4375, 0.1875, 0.5, 0.125, 0.5625, 0.125, 0.5625, 0.1875, 0.5, 0.1875, 0.375, 0.0, 0.4375, 0.0, 0.4375, 0.0625, 0.375, 0.0625, 0.4375, 0.0, 0.5, 0.0, 0.5, 0.0625, 0.4375, 0.0625, 0.5, 0.0, 0.5625, 0.0, 0.5625, 0.0625, 0.5, 0.0625, 0.5625, 0.0, 0.625, 0.0, 0.625, 0.0625, 0.5625, 0.0625, 0.5625, 0.0625, 0.625, 0.0625, 0.625, 0.125, 0.5625, 0.125, 0.5625, 0.125, 0.625, 0.125, 0.625, 0.1875, 0.5625, 0.1875, 0.5625, 0.1875, 0.625, 0.1875, 0.625, 0.25, 0.5625, 0.25, 0.5, 0.1875, 0.5625, 0.1875, 0.5625, 0.25, 0.5, 0.25, 0.4375, 0.1875, 0.5, 0.1875, 0.5, 0.25, 0.4375, 0.25, 0.375, 0.1875, 0.4375, 0.1875, 0.4375, 0.25, 0.375, 0.25, 0.375, 0.125, 0.4375, 0.125, 0.4375, 0.1875, 0.375, 0.1875, 0.375, 0.0625, 0.4375, 0.0625, 0.4375, 0.125, 0.375, 0.125, 0.4375, 0.4375, 0.4375, 0.375, 0.4375, 0.375, 0.4375, 0.4375, 0.5625, 0.375, 0.5625, 0.4375, 0.5625, 0.4375, 0.5625, 0.375, 0.4375, 0.3125, 0.5, 0.3125, 0.5, 0.3125, 0.4375, 0.3125, 0.5625, 0.4375, 0.5, 0.4375, 0.5, 0.4375, 0.5625, 0.4375, 0.375, 0.25, 0.4375, 0.25, 0.4375, 0.3125, 0.375, 0.3125, 0.4375, 0.25, 0.5, 0.25, 0.5, 0.3125, 0.4375, 0.3125, 0.5, 0.25, 0.5625, 0.25, 0.5625, 0.3125, 0.5, 0.3125, 0.5625, 0.25, 0.625, 0.25, 0.625, 0.3125, 0.5625, 0.3125, 0.5625, 0.3125, 0.625, 0.3125, 0.625, 0.375, 0.5625, 0.375, 0.5625, 0.375, 0.625, 0.375, 0.625, 0.4375, 0.5625, 0.4375, 0.5625, 0.4375, 0.625, 0.4375, 0.625, 0.5, 0.5625, 0.5, 0.5, 0.4375, 0.5625, 0.4375, 0.5625, 0.5, 0.5, 0.5, 0.4375, 0.4375, 0.5, 0.4375, 0.5, 0.5, 0.4375, 0.5, 0.375, 0.4375, 0.4375, 0.4375, 0.4375, 0.5, 0.375, 0.5, 0.375, 0.375, 0.4375, 0.375, 0.4375, 0.4375, 0.375, 0.4375, 0.375, 0.3125, 0.4375, 0.3125, 0.4375, 0.375, 0.375, 0.375, 0.4375, 0.5625, 0.5, 0.5625, 0.5, 0.625, 0.4375, 0.625, 0.5, 0.5625, 0.5625, 0.5625, 0.5625, 0.625, 0.5, 0.625, 0.4375, 0.625, 0.5, 0.625, 0.5, 0.6875, 0.4375, 0.6875, 0.5, 0.625, 0.5625, 0.625, 0.5625, 0.6875, 0.5, 0.6875, 0.375, 0.5, 0.4375, 0.5, 0.4375, 0.5625, 0.375, 0.5625, 0.4375, 0.5, 0.5, 0.5, 0.5, 0.5625, 0.4375, 0.5625, 0.5, 0.5, 0.5625, 0.5, 0.5625, 0.5625, 0.5, 0.5625, 0.5625, 0.5, 0.625, 0.5, 0.625, 0.5625, 0.5625, 0.5625, 0.5625, 0.5625, 0.625, 0.5625, 0.625, 0.625, 0.5625, 0.625, 0.5625, 0.625, 0.625, 0.625, 0.625, 0.6875, 0.5625, 0.6875, 0.5625, 0.6875, 0.625, 0.6875, 0.625, 0.75, 0.5625, 0.75, 0.5, 0.6875, 0.5625, 0.6875, 0.5625, 0.75, 0.5, 0.75, 0.4375, 0.6875, 0.5, 0.6875, 0.5, 0.75, 0.4375, 0.75, 0.375, 0.6875, 0.4375, 0.6875, 0.4375, 0.75, 0.375, 0.75, 0.375, 0.625, 0.4375, 0.625, 0.4375, 0.6875, 0.375, 0.6875, 0.375, 0.5625, 0.4375, 0.5625, 0.4375, 0.625, 0.375, 0.625, 0.4375, 0.8125, 0.5, 0.8125, 0.5, 0.875, 0.4375, 0.875, 0.5, 0.8125, 0.5625, 0.8125, 0.5625, 0.875, 0.5, 0.875, 0.4375, 0.875, 0.5, 0.875, 0.5, 0.9375, 0.4375, 0.9375, 0.5, 0.875, 0.5625, 0.875, 0.5625, 0.9375, 0.5, 0.9375, 0.375, 0.75, 0.4375, 0.75, 0.4375, 0.8125, 0.375, 0.8125, 0.4375, 0.75, 0.5, 0.75, 0.5, 0.8125, 0.4375, 0.8125, 0.5, 0.75, 0.5625, 0.75, 0.5625, 0.8125, 0.5, 0.8125, 0.5625, 0.75, 0.625, 0.75, 0.625, 0.8125, 0.5625, 0.8125, 0.5625, 0.8125, 0.625, 0.8125, 0.625, 0.875, 0.5625, 0.875, 0.5625, 0.875, 0.625, 0.875, 0.625, 0.9375, 0.5625, 0.9375, 0.5625, 0.9375, 0.625, 0.9375, 0.625, 1.0, 0.5625, 1.0, 0.5, 0.9375, 0.5625, 0.9375, 0.5625, 1.0, 0.5, 1.0, 0.4375, 0.9375, 0.5, 0.9375, 0.5, 1.0, 0.4375, 1.0, 0.375, 0.9375, 0.4375, 0.9375, 0.4375, 1.0, 0.375, 1.0, 0.375, 0.875, 0.4375, 0.875, 0.4375, 0.9375, 0.375, 0.9375, 0.375, 0.8125, 0.4375, 0.8125, 0.4375, 0.875, 0.375, 0.875, 0.1875, 0.5625, 0.25, 0.5625, 0.25, 0.625, 0.1875, 0.625, 0.25, 0.5625, 0.3125, 0.5625, 0.3125, 0.625, 0.25, 0.625, 0.1875, 0.625, 0.25, 0.625, 0.25, 0.6875, 0.1875, 0.6875, 0.25, 0.625, 0.3125, 0.625, 0.3125, 0.6875, 0.25, 0.6875, 0.125, 0.5, 0.1875, 0.5, 0.1875, 0.5625, 0.125, 0.5625, 0.1875, 0.5, 0.25, 0.5, 0.25, 0.5625, 0.1875, 0.5625, 0.25, 0.5, 0.3125, 0.5, 0.3125, 0.5625, 0.25, 0.5625, 0.3125, 0.5, 0.375, 0.5, 0.375, 0.5625, 0.3125, 0.5625, 0.3125, 0.5625, 0.375, 0.5625, 0.375, 0.625, 0.3125, 0.625, 0.3125, 0.625, 0.375, 0.625, 0.375, 0.6875, 0.3125, 0.6875, 0.3125, 0.6875, 0.375, 0.6875, 0.375, 0.75, 0.3125, 0.75, 0.25, 0.6875, 0.3125, 0.6875, 0.3125, 0.75, 0.25, 0.75, 0.1875, 0.6875, 0.25, 0.6875, 0.25, 0.75, 0.1875, 0.75, 0.125, 0.6875, 0.1875, 0.6875, 0.1875, 0.75, 0.125, 0.75, 0.125, 0.625, 0.1875, 0.625, 0.1875, 0.6875, 0.125, 0.6875, 0.125, 0.5625, 0.1875, 0.5625, 0.1875, 0.625, 0.125, 0.625, 0.6875, 0.5625, 0.75, 0.5625, 0.75, 0.625, 0.6875, 0.625, 0.75, 0.5625, 0.8125, 0.5625, 0.8125, 0.625, 0.75, 0.625, 0.6875, 0.625, 0.75, 0.625, 0.75, 0.6875, 0.6875, 0.6875, 0.75, 0.625, 0.8125, 0.625, 0.8125, 0.6875, 0.75, 0.6875, 0.625, 0.5, 0.6875, 0.5, 0.6875, 0.5625, 0.625, 0.5625, 0.6875, 0.5, 0.75, 0.5, 0.75, 0.5625, 0.6875, 0.5625, 0.75, 0.5, 0.8125, 0.5, 0.8125, 0.5625, 0.75, 0.5625, 0.8125, 0.5, 0.875, 0.5, 0.875, 0.5625, 0.8125, 0.5625, 0.8125, 0.5625, 0.875, 0.5625, 0.875, 0.625, 0.8125, 0.625, 0.8125, 0.625, 0.875, 0.625, 0.875, 0.6875, 0.8125, 0.6875, 0.8125, 0.6875, 0.875, 0.6875, 0.875, 0.75, 0.8125, 0.75, 0.75, 0.6875, 0.8125, 0.6875, 0.8125, 0.75, 0.75, 0.75, 0.6875, 0.6875, 0.75, 0.6875, 0.75, 0.75, 0.6875, 0.75, 0.625, 0.6875, 0.6875, 0.6875, 0.6875, 0.75, 0.625, 0.75, 0.625, 0.625, 0.6875, 0.625, 0.6875, 0.6875, 0.625, 0.6875, 0.625, 0.5625, 0.6875, 0.5625, 0.6875, 0.625, 0.625, 0.625, 0.4375, 0.375, 0.4375, 0.3125, 0.4375, 0.3125, 0.4375, 0.375, 0.5625, 0.3125, 0.5625, 0.375, 0.5625, 0.375, 0.5625, 0.3125, 0.5, 0.4375, 0.4375, 0.4375, 0.4375, 0.4375, 0.5, 0.4375, 0.5, 0.3125, 0.5625, 0.3125, 0.5625, 0.3125, 0.5, 0.3125, 0.5, 0.3125, 0.5625, 0.3125, 0.5625, 0.3125, 0.5, 0.3125, 0.5, 0.4375, 0.4375, 0.4375, 0.4375, 0.4375, 0.5, 0.4375, 0.5625, 0.3125, 0.5625, 0.375, 0.5625, 0.375, 0.5625, 0.3125, 0.4375, 0.375, 0.4375, 0.3125, 0.4375, 0.3125, 0.4375, 0.375, 0.5625, 0.3125, 0.5625, 0.375, 0.5625, 0.375, 0.5625, 0.3125, 0.5, 0.4375, 0.4375, 0.4375, 0.4375, 0.4375, 0.5, 0.4375, 0.5, 0.3125, 0.5625, 0.3125, 0.5625, 0.3125, 0.5, 0.3125, 0.4375, 0.4375, 0.4375, 0.375, 0.4375, 0.375, 0.4375, 0.4375, 0.5625, 0.4375, 0.5, 0.4375, 0.5, 0.4375, 0.5625, 0.4375, 0.4375, 0.3125, 0.5, 0.3125, 0.5, 0.3125, 0.4375, 0.3125, 0.5625, 0.375, 0.5625, 0.4375, 0.5625, 0.4375, 0.5625, 0.375, 0.4375, 0.4375, 0.4375, 0.375, 0.4375, 0.375, 0.4375, 0.4375, 0.4375, 0.3125, 0.5, 0.3125, 0.5, 0.375, 0.4375, 0.375, 0.5, 0.3125, 0.5625, 0.3125, 0.5625, 0.375, 0.5, 0.375, 0.4375, 0.375, 0.5, 0.375, 0.5, 0.4375, 0.4375, 0.4375, 0.5, 0.375, 0.5625, 0.375, 0.5625, 0.4375, 0.5, 0.4375, 0.4375, 0.375, 0.4375, 0.3125, 0.4375, 0.3125, 0.4375, 0.375, 0.5625, 0.4375, 0.5, 0.4375, 0.5, 0.4375, 0.5625, 0.4375, 0.4375, 0.3125, 0.5, 0.3125, 0.5, 0.3125, 0.4375, 0.3125, 0.5625, 0.375, 0.5625, 0.4375, 0.5625, 0.4375, 0.5625, 0.375])
me_cube_003.use_mirror_x = True
me_cube_003.update()

# ---- objects
ob_cylinder = bpy.data.objects.new('Cylinder', me_cylinder)
ob_cube_003 = bpy.data.objects.new('Cube.003', me_cube)
ob_wing = bpy.data.objects.new('Wing', me_circle)
ob_cylinder_001 = bpy.data.objects.new('Cylinder.001', me_cylinder_001)
ob_cylinder_002 = bpy.data.objects.new('Cylinder.002', me_cylinder_002)
ob_empty = bpy.data.objects.new('Empty', None)
ob_empty_001 = bpy.data.objects.new('Empty.001', None)
ob_cube = bpy.data.objects.new('Cube', me_cube_001)
ob_cube_001 = bpy.data.objects.new('Cube.001', me_cube_002)
ob_cube_002 = bpy.data.objects.new('Cube.002', me_cube_003)

# ---- transforms, parenting, visibility, modifiers, constraints
ob_cylinder.location = (0.0, 0.0, 0.0)
_m = ob_cylinder.modifiers.new('Mirror', 'MIRROR')
ob_cube_003.location = (0.0, 0.0, 0.0)
_m = ob_cube_003.modifiers.new('Mirror', 'MIRROR')
ob_wing.location = (0.0, 0.0, 0.0)
_m = ob_wing.modifiers.new('Mirror', 'MIRROR')
ob_cylinder_001.location = (0.2405, -1.491, 1.118)
ob_cylinder_001.rotation_euler = (0.6891, 0.1099, 0.09011)
ob_cylinder_001.scale = (-0.02756, -0.02756, -0.4975)
ob_cylinder_002.location = (0.461, 2.276e-08, -0.1694)
ob_cylinder_002.rotation_euler = (-1.211e-06, -1.696, 1.068e-06)
ob_cylinder_002.scale = (0.05656, 0.05656, 0.3076)
ob_empty.location = (0.0, 4.092, 0.0)
ob_empty.rotation_euler = (1.571, -0.0, -0.0)
ob_empty.empty_display_type = 'IMAGE'
ob_empty.empty_display_size = 5.0
ob_empty_001.location = (-2.849, 0.0, -0.1313)
ob_empty_001.rotation_euler = (1.571, -0.0, 1.571)
ob_empty_001.scale = (1.65, 1.65, 1.65)
ob_empty_001.empty_display_type = 'IMAGE'
ob_empty_001.empty_display_size = 5.0
ob_cube.location = (0.0, -1.166, 0.315)
ob_cube.rotation_euler = (-0.2912, -6.376e-17, 9.351e-18)
ob_cube.scale = (0.444, 0.4341, 0.5887)
_m = ob_cube.modifiers.new('Mirror', 'MIRROR')
_m.use_clip = True
_m = ob_cube.modifiers.new('Subdivision', 'SUBSURF')
_m = ob_cube.modifiers.new('Smooth by Angle', 'NODES')
_m.node_group = ng_smooth_by_angle
_m.use_pin_to_last = True
_m.show_group_selector = False
ob_cube_001.location = (5.514e-17, -0.3993, 0.4569)
ob_cube_001.scale = (0.7865, 0.7384, 0.7526)
ob_cube_002.location = (2.172e-17, 0.8632, 0.4128)
ob_cube_002.rotation_euler = (-0.1891, -4.173e-17, 3.957e-18)
ob_cube_002.scale = (0.5723, 0.8952, 0.5873)
ob_cube_002.use_mesh_mirror_x = True
_m = ob_cube_002.modifiers.new('Subdivision', 'SUBSURF')

# ---- collection membership
scene.collection.objects.link(ob_cylinder)
scene.collection.objects.link(ob_cube_003)
scene.collection.objects.link(ob_wing)
scene.collection.objects.link(ob_cylinder_001)
scene.collection.objects.link(ob_cylinder_002)
col_collection.objects.link(ob_empty)
col_collection.objects.link(ob_empty_001)
col_collection.objects.link(ob_cube)
col_collection.objects.link(ob_cube_001)
col_collection.objects.link(ob_cube_002)

# ---- scene / render settings (as saved in the file)
scene.frame_start = 1; scene.frame_end = 250; scene.frame_set(36)
scene.render.engine = 'BLENDER_EEVEE_NEXT'
bpy.context.view_layer.update()

# ---- added for rendering (the .blend has no active camera and no usable light): camera, sun
cam_auto = bpy.data.cameras.new('AutoCamera')
cam_auto.lens = 50.0
cam_auto.sensor_width = 36.0
cam_auto.clip_end = 1000.0
ob_auto_camera = bpy.data.objects.new('AutoCamera', cam_auto)
scene.collection.objects.link(ob_auto_camera)
ob_auto_camera.location = (5.66177, -6.66553, 4.92538)
ob_auto_camera.rotation_euler = (1.09748, -7.21219e-08, 0.694738)
scene.camera = ob_auto_camera
light_auto_sun = bpy.data.lights.new('AutoSun', 'SUN')
light_auto_sun.energy = 3.0
light_auto_sun.angle = 0.0523599
ob_auto_sun = bpy.data.objects.new('AutoSun', light_auto_sun)
scene.collection.objects.link(ob_auto_sun)
ob_auto_sun.rotation_euler = (0.872665, 0.174533, 0.523599)
bpy.context.view_layer.update()
